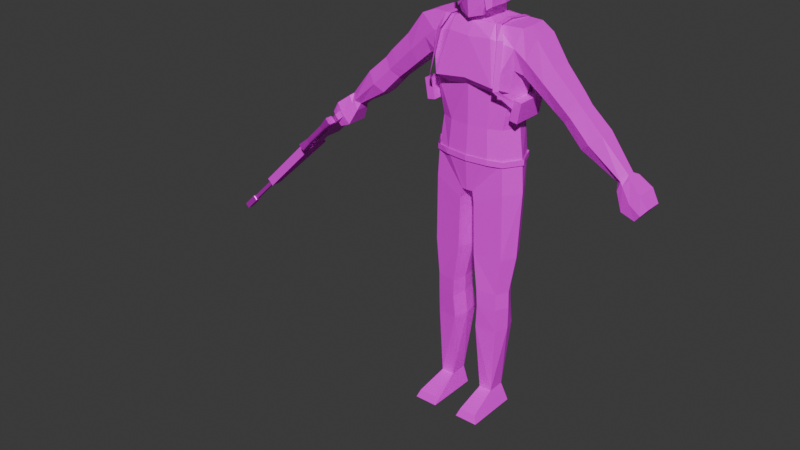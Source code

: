 # Source: watcher.blend  (saved by Blender 4.3.32; exported with 4.5.12 LTS)
import bpy
from mathutils import Matrix  # noqa: F401  (used for matrix-valued properties, if any)

bpy.ops.wm.read_factory_settings(use_empty=True)
scene = bpy.context.scene
scene.name = 'Scene'

# ---- collections
col_collection = bpy.data.collections.new('Collection'); scene.collection.children.link(col_collection)

# ---- images (referenced by path relative to the original .blend; pixels are not part of the script)
import os
ASSET_DIR = os.environ.get("B2B_ASSET_DIR", "")  # directory of the original .blend (textures are referenced by path, not embedded)
HERE = os.path.dirname(os.path.abspath(__file__))  # packed textures are extracted next to this script under _unpacked/

def load_image(name, relpath, width, height, colorspace="sRGB"):
    """Load a texture the original file referenced (path relative to the .blend, or extracted next to this script)."""
    p = next((c for c in (os.path.join(HERE, relpath), os.path.join(ASSET_DIR, relpath)) if relpath and os.path.exists(c)), "")
    if p:
        img = bpy.data.images.load(p, check_existing=True)
        img.name = name
    else:  # same state as the original file: an image datablock whose file is absent (Cycles renders it pink)
        img = bpy.data.images.new(name, width, height)
        img.source = "FILE"
        img.filepath = "//" + (relpath or name)
    img.colorspace_settings.name = colorspace
    return img
img_watcher_palette_png = load_image('watcher_palette.png', 'textures/watcher_palette.png', 1024, 1024, 'sRGB')
img_watcher_gun_png = load_image('watcher_gun.png', 'textures/watcher_gun.png', 1024, 1024, 'sRGB')

# ---- materials (node trees are filled in below, after node groups)
mat_material = bpy.data.materials.new('Material')
mat_material.use_transparent_shadow = False
mat_metal = bpy.data.materials.new('metal')
mat_wood = bpy.data.materials.new('wood')

# ---- material node trees
mat_material.use_nodes = True; mat_material.node_tree.nodes.clear()
_N = mat_material.node_tree.nodes; _L = mat_material.node_tree.links
n0 = _N.new('ShaderNodeBsdfPrincipled'); n0.name = 'Principled BSDF'; n0.location = (10, 300)
n0.inputs[3].default_value = 1.45
n1 = _N.new('ShaderNodeOutputMaterial'); n1.name = 'Material Output'; n1.location = (300, 300)
n2 = _N.new('ShaderNodeTexImage'); n2.name = 'Image Texture'; n2.location = (-280, 280)
n2.image = img_watcher_palette_png
_L.new(n0.outputs[0], n1.inputs[0])
_L.new(n2.outputs[0], n0.inputs[0])
n1.is_active_output = True
mat_metal.use_nodes = True; mat_metal.node_tree.nodes.clear()
_N = mat_metal.node_tree.nodes; _L = mat_metal.node_tree.links
n0 = _N.new('ShaderNodeBsdfPrincipled'); n0.name = 'Principled BSDF'; n0.location = (10, 300)
n0.inputs[1].default_value = 0.6535
n1 = _N.new('ShaderNodeOutputMaterial'); n1.name = 'Material Output'; n1.location = (300, 300)
n2 = _N.new('ShaderNodeTexImage'); n2.name = 'Image Texture'; n2.location = (-280, 280)
n2.image = img_watcher_gun_png
_L.new(n0.outputs[0], n1.inputs[0])
_L.new(n2.outputs[0], n0.inputs[0])
n1.is_active_output = True
mat_wood.use_nodes = True; mat_wood.node_tree.nodes.clear()
_N = mat_wood.node_tree.nodes; _L = mat_wood.node_tree.links
n0 = _N.new('ShaderNodeBsdfPrincipled'); n0.name = 'Principled BSDF'; n0.location = (10, 300)
n0.inputs[1].default_value = 0.1024
n0.inputs[2].default_value = 0.7717
n1 = _N.new('ShaderNodeOutputMaterial'); n1.name = 'Material Output'; n1.location = (300, 300)
n2 = _N.new('ShaderNodeTexImage'); n2.name = 'Image Texture'; n2.location = (-280, 280)
n2.image = img_watcher_gun_png
_L.new(n0.outputs[0], n1.inputs[0])
_L.new(n2.outputs[0], n0.inputs[0])
n1.is_active_output = True

# ---- world
world_world = bpy.data.worlds.new('World'); scene.world = world_world
world_world.use_nodes = True; world_world.node_tree.nodes.clear()
_N = world_world.node_tree.nodes; _L = world_world.node_tree.links
n0 = _N.new('ShaderNodeOutputWorld'); n0.name = 'World Output'; n0.location = (300, 300)
n1 = _N.new('ShaderNodeBackground'); n1.name = 'Background'; n1.location = (10, 300)
n1.inputs[0].default_value = (0.05088, 0.05088, 0.05088, 1.0)
_L.new(n1.outputs[0], n0.inputs[0])
n0.is_active_output = True
world_world.color = (0.05088, 0.05088, 0.05088)
world_world.use_sun_shadow = False
world_world.sun_shadow_jitter_overblur = 0.0

# ---- meshes
me_cube_002 = bpy.data.meshes.new('Cube.002')
me_cube_002.from_pydata([(0.03646, -0.1329, -0.7336), (0.2908, -0.08071, 0.2625), (0.03646, 0.1212, -0.7336), (0.285, 0.1153, 0.2625), (-9.821e-05, 0.1214, -0.7336), (-9.821e-05, 0.1167, 0.2833), (-0.002387, -0.1357, -0.7336), (-9.822e-05, -0.09461, 0.2839), (0.2301, 0.1212, -0.5255), (0.2178, -0.1122, -0.5255), (-9.66e-05, -0.1553, -0.5255), (-9.821e-05, 0.1334, -0.5255), (-0.03666, -0.1329, -0.7336), (-0.291, -0.08071, 0.2625), (-0.03666, 0.1212, -0.7336), (-0.2852, 0.09157, 0.2625), (-0.2304, 0.1212, -0.5255), (-0.2181, -0.1122, -0.5255), (0.2617, -0.1041, 0.03087), (-9.821e-05, 0.1334, 0.01998), (0.2562, 0.1195, 0.02527), (-0.2619, -0.1041, 0.03087), (-0.2564, 0.1195, 0.02527), (-0.38, -0.08071, 0.2248), (-0.38, 0.08321, 0.2248), (-0.3126, -0.08714, 0.01067), (-0.3126, 0.1011, 0.005064), (0.3798, -0.08071, 0.2248), (0.3798, 0.08321, 0.2248), (0.3124, -0.08714, 0.01067), (0.3124, 0.1011, 0.005064), (0.5342, 0.05193, -0.1834), (0.6441, 0.04428, -0.07461), (0.6441, -0.055, -0.07461), (0.5342, -0.05993, -0.1778), (-0.6507, -0.055, -0.07873), (-0.6507, 0.04428, -0.07873), (0.5626, 0.04891, -0.2067), (0.6685, -0.05198, -0.1023), (0.6685, 0.04127, -0.1023), (0.5626, -0.05692, -0.2011), (0.5058, 0.05494, -0.1602), (0.6196, -0.05801, -0.04696), (0.6196, 0.04729, -0.04696), (0.5058, -0.06294, -0.1546), (0.7932, 0.04655, -0.2152), (0.6803, -0.0622, -0.3217), (0.6803, 0.0542, -0.3273), (0.7932, -0.05727, -0.2152), (-0.5408, 0.05193, -0.1875), (-0.5408, -0.05993, -0.1819), (-0.5692, 0.04891, -0.2108), (-0.6751, -0.05198, -0.1064), (-0.6751, 0.04127, -0.1064), (-0.5692, -0.05692, -0.2052), (-0.5124, 0.05494, -0.1643), (-0.6262, -0.05801, -0.05108), (-0.6262, 0.04729, -0.05108), (-0.5124, -0.06294, -0.1587), (-0.7998, 0.04655, -0.2193), (-0.6869, -0.0622, -0.3258), (-0.6869, 0.0542, -0.3314), (-0.7998, -0.05727, -0.2193), (0.2102, 0.08209, -1.638), (-0.211, -0.1013, -1.428), (-0.08839, -0.1225, -1.428), (0.07643, 0.1013, -1.638), (0.08405, -0.1246, -1.372), (0.08403, 0.06966, -1.372), (0.2089, 0.05428, -1.372), (0.2089, -0.103, -1.372), (0.08864, -0.1204, -1.483), (0.08862, 0.08006, -1.483), (0.2091, 0.0613, -1.483), (0.2091, -0.09961, -1.483), (0.2102, -0.09089, -1.638), (0.07644, -0.1096, -1.638), (0.0545, -0.1246, -1.135), (0.05447, 0.1087, -1.135), (0.2334, 0.08588, -1.135), (0.2334, -0.103, -1.135), (-0.2122, 0.08209, -1.638), (-0.07846, 0.1013, -1.638), (-0.0861, -0.1246, -1.372), (-0.08607, 0.06966, -1.372), (-0.2109, 0.05428, -1.372), (-0.2109, -0.103, -1.372), (-0.09069, -0.1204, -1.483), (-0.09066, 0.08006, -1.483), (-0.211, 0.0613, -1.483), (-0.2111, -0.09961, -1.483), (-0.2122, -0.09089, -1.638), (-0.07849, -0.1096, -1.638), (-0.05678, -0.1246, -1.135), (-0.05675, 0.1087, -1.135), (-0.2354, 0.08588, -1.135), (-0.2354, -0.103, -1.135), (-0.2284, 0.1212, -0.7138), (-0.04751, 0.1212, -0.7993), (-0.04753, -0.1329, -0.7993), (-0.2284, -0.1122, -0.7138), (0.2292, 0.1212, -0.7138), (0.04741, 0.1212, -0.7993), (0.04742, -0.1329, -0.7993), (0.2292, -0.1122, -0.7138), (0.08635, -0.1225, -1.428), (0.209, -0.1013, -1.428), (0.2952, -0.00432, 0.2625), (0.2833, -0.005469, -0.5255), (-0.2954, -0.00432, 0.2625), (-0.2835, -0.005469, -0.5255), (-0.2958, -0.005067, 0.01239), (0.2956, -0.005067, 0.01239), (-0.38, -0.02801, 0.2248), (-0.3126, -0.005067, -0.007818), (0.3798, -0.00432, 0.2248), (0.3124, -0.005067, -0.007818), (-0.6507, -0.0009586, -0.07873), (-0.5408, -0.0009586, -0.2004), (0.5626, -0.0009586, -0.2196), (0.6685, -0.0009586, -0.1023), (0.5058, -0.0009586, -0.1731), (0.6441, -0.0009586, -0.07461), (0.6196, -0.0009586, -0.04696), (0.7932, -0.0009586, -0.2152), (0.6803, -0.0009586, -0.3402), (-0.5692, -0.0009586, -0.2237), (-0.6751, -0.0009586, -0.1064), (-0.5124, -0.0009586, -0.1772), (0.5342, -0.0009586, -0.1963), (-0.6262, -0.0009586, -0.05108), (-0.7998, -0.0009586, -0.2193), (-0.6869, -0.0009586, -0.3443), (-0.2508, -0.02177, -1.428), (0.2486, -0.02439, -1.372), (0.2488, -0.01915, -1.483), (0.2392, -0.004402, -1.638), (0.2798, -0.008583, -1.135), (-0.2507, -0.02439, -1.372), (-0.2509, -0.01915, -1.483), (-0.2413, -0.004402, -1.638), (-0.2819, -0.008583, -1.135), (-0.2949, -0.005469, -0.7138), (0.2964, -0.005469, -0.7138), (0.2487, -0.02177, -1.428), (0.01943, -0.01581, -0.7336), (-9.821e-05, -0.01382, -0.7336), (-0.01962, -0.01581, -0.7336), (-0.07057, -0.02382, -1.428), (0.06848, -0.02382, -1.428), (0.0662, -0.02748, -1.372), (0.07077, -0.02016, -1.483), (0.06043, -0.004162, -1.638), (0.0296, -0.007966, -1.135), (-0.06828, -0.02748, -1.372), (-0.07286, -0.02016, -1.483), (-0.06251, -0.004162, -1.638), (-0.03169, -0.007966, -1.135), (-0.02818, -0.01581, -0.7993), (0.02798, -0.01581, -0.7993), (0.896, -0.03282, -0.4569), (0.9529, -0.02789, -0.402), (0.896, 0.02878, -0.4625), (0.9529, 0.02113, -0.402), (1.032, -0.06772, -0.6303), (1.098, -0.06149, -0.5492), (1.032, 0.05258, -0.6303), (1.098, 0.05331, -0.5492), (0.954, 0.06595, -0.5958), (1.051, 0.06668, -0.4762), (0.954, -0.0787, -0.5958), (1.051, -0.07247, -0.4762), (0.08011, -0.114, -2.201), (0.1036, -0.07897, -2.083), (0.08011, 0.05332, -2.201), (0.1036, 0.03581, -2.083), (0.2295, -0.114, -2.201), (0.1871, -0.07897, -2.083), (0.2295, 0.05332, -2.201), (0.1871, 0.03581, -2.083), (0.08011, -0.2905, -2.201), (0.09971, -0.273, -2.15), (0.2303, -0.2905, -2.201), (0.2107, -0.273, -2.15), (-0.8982, -0.03282, -0.4567), (-0.955, -0.02789, -0.4018), (-0.8982, 0.02878, -0.4623), (-0.955, 0.02113, -0.4018), (-1.034, -0.06772, -0.6302), (-1.1, -0.06149, -0.5491), (-1.034, 0.05258, -0.6302), (-1.1, 0.05331, -0.5491), (-0.9562, 0.06595, -0.5956), (-1.053, 0.06668, -0.476), (-0.9562, -0.0787, -0.5956), (-1.053, -0.07247, -0.476), (-0.0822, -0.114, -2.201), (-0.1056, -0.07897, -2.083), (-0.0822, 0.05332, -2.201), (-0.1056, 0.03581, -2.083), (-0.2316, -0.114, -2.201), (-0.1891, -0.07897, -2.083), (-0.2316, 0.05332, -2.201), (-0.1891, 0.03581, -2.083), (-0.0822, -0.2905, -2.201), (-0.1016, -0.273, -2.15), (-0.2324, -0.2905, -2.201), (-0.212, -0.273, -2.15), (0.0688, -0.1392, 0.305), (-9.821e-05, -0.1692, 0.2875), (0.08986, 0.09221, 0.5231), (0.08248, 0.07001, 0.431), (0.1069, -0.1389, 0.5231), (0.1012, -0.1471, 0.4059), (-9.821e-05, -0.1843, 0.5231), (-9.821e-05, 0.1269, 0.5231), (-9.821e-05, 0.1047, 0.431), (-9.821e-05, -0.03486, 0.6077), (0.0981, -0.02536, 0.4084), (0.1098, -0.0197, 0.526), (0.0632, 0.0698, 0.6077), (0.07822, -0.1252, 0.6077), (-9.821e-05, -0.1598, 0.6077), (-9.821e-05, 0.0996, 0.6077), (0.0828, -0.02478, 0.6077), (-0.069, -0.1392, 0.305), (-0.09006, 0.09221, 0.5231), (-0.08268, 0.07001, 0.431), (-0.1071, -0.139, 0.5231), (-0.1014, -0.1472, 0.4059), (-0.0983, -0.02537, 0.4084), (-0.11, -0.01972, 0.526), (-0.0634, 0.0698, 0.6077), (-0.07842, -0.1252, 0.6077), (-0.083, -0.02478, 0.6077), (-3.396e-05, -0.1829, 0.3991), (0.07322, 0.07171, 0.3585), (0.07383, -0.06606, 0.313), (-9.821e-05, -0.09603, 0.2893), (-9.821e-05, 0.1019, 0.3585), (-0.07342, 0.07171, 0.3585), (-0.07402, -0.06606, 0.313), (-0.07342, -0.007909, 0.3502), (0.07322, -0.007909, 0.3502), (-0.07266, 0.08275, 0.2829), (-0.07028, -0.06219, 0.283), (-0.1352, -0.1397, -0.5255), (-0.1394, 0.1273, -0.5255), (-0.1425, 0.1273, 0.01618), (-0.139, -0.00907, 0.266), (0.07246, 0.08275, 0.2829), (0.07008, -0.06219, 0.283), (0.135, -0.1397, -0.5255), (0.1392, 0.1273, -0.5255), (0.1423, 0.1273, 0.01618), (0.07518, -0.00818, 0.2831), (0.1299, -0.1059, 0.266), (-9.821e-05, -0.1278, 0.2648), (-0.13, -0.1059, 0.266), (-9.821e-05, 0.1289, 0.2648), (-0.1359, 0.1221, 0.266), (-0.07538, -0.00818, 0.2831), (0.1317, 0.1221, 0.266), (0.1388, -0.00907, 0.266), (0.9076, 0.04095, -0.4994), (0.9725, -0.0487, -0.4168), (0.9725, 0.0513, -0.4168), (0.9076, -0.05493, -0.4994), (-0.9098, 0.04095, -0.4993), (-0.9747, -0.0487, -0.4166), (-0.9747, 0.0513, -0.4166), (-0.9098, -0.05493, -0.4993), (-0.4125, -0.07504, -0.07401), (-0.4944, 0.06525, 0.07808), (-0.4944, -0.06936, 0.07808), (-0.4125, 0.0729, -0.07962), (-0.4125, -0.003013, -0.0925), (-0.4944, -0.002639, 0.07808), (0.4091, -0.07504, -0.07196), (0.491, 0.06525, 0.08014), (0.4091, 0.0729, -0.07756), (0.491, -0.06936, 0.08014), (0.4091, -0.003013, -0.09044), (0.491, -0.002639, 0.08014), (-9.821e-05, -0.1641, 0.1851), (0.2675, -0.1191, 0.1555), (-9.821e-05, 0.1334, 0.1424), (0.2618, 0.1212, 0.1287), (-0.2677, -0.1191, 0.1555), (-0.262, 0.1212, 0.1287), (-0.3376, -0.1106, 0.09971), (-0.3376, 0.11, 0.09971), (0.3374, -0.1106, 0.09971), (0.3374, 0.11, 0.09971), (-0.5957, -0.08416, -0.1396), (-0.5957, 0.08224, -0.1396), (0.6156, 0.07923, -0.1609), (0.6156, -0.08115, -0.1609), (0.5627, 0.08525, -0.11), (0.7367, -0.08643, -0.2777), (0.7367, 0.08451, -0.2777), (0.5891, -0.08416, -0.1355), (-0.5693, -0.08717, -0.1141), (0.5627, -0.08717, -0.11), (-0.6222, 0.07923, -0.165), (-0.6222, -0.08115, -0.165), (0.5891, 0.08224, -0.1355), (-0.5693, 0.08525, -0.1141), (-0.7433, -0.08643, -0.2818), (-0.7433, 0.08451, -0.2818), (0.9245, -0.05705, -0.4387), (0.9245, 0.0591, -0.4387), (1.065, 0.06495, -0.5898), (1.065, -0.07578, -0.5898), (1.003, -0.08677, -0.536), (1.003, 0.07832, -0.536), (-0.9266, -0.05705, -0.4385), (-0.9266, 0.0591, -0.4385), (-1.067, 0.06495, -0.5896), (-1.067, -0.07578, -0.5896), (-1.005, -0.08677, -0.5358), (-1.005, 0.07832, -0.5358), (-0.1342, -0.1533, 0.1927), (-0.1382, 0.1273, 0.1411), (0.134, -0.1533, 0.1927), (0.138, 0.1273, 0.1411), (0.9401, 0.06294, -0.4581), (0.9401, -0.06299, -0.4581), (-0.9422, 0.06294, -0.458), (-0.9422, -0.06299, -0.458), (-0.4535, -0.0989, -0.007209), (-0.4535, 0.1032, -0.007209), (0.4501, -0.0989, -0.005151), (0.4501, 0.1032, -0.005151), (-9.821e-05, -0.1459, -0.3284), (0.2026, -0.09541, -0.329), (-9.821e-05, 0.1065, -0.3284), (0.2269, 0.09672, -0.329), (-0.2028, -0.09541, -0.329), (-0.2271, 0.09672, -0.329), (-0.2577, -0.005187, -0.329), (0.2575, -0.005187, -0.329), (-0.1257, 0.1016, -0.3287), (-0.1227, -0.1333, -0.3287), (0.1255, 0.1016, -0.3287), (0.1225, -0.1333, -0.3287), (-9.821e-05, -0.1526, -0.08475), (0.2436, -0.1055, -0.09987), (-9.821e-05, 0.1254, -0.09593), (0.2351, 0.1139, -0.09987), (-0.2438, -0.1055, -0.09987), (-0.2353, 0.1139, -0.09987), (0.2925, -0.005206, -0.09987), (-0.2927, -0.005206, -0.09987), (-0.1363, 0.1196, -0.0979), (-0.1322, -0.1274, -0.1146), (0.1361, 0.1196, -0.0979), (0.132, -0.1274, -0.1146), (0.1879, -0.198, -0.0607), (-0.188, -0.198, -0.0607), (0.003458, -0.1962, -0.03812), (0.2392, 0.1261, -0.508), (0.2265, -0.1165, -0.508), (-0.0001028, -0.1614, -0.508), (-0.0001044, 0.1389, -0.508), (-0.2395, 0.1261, -0.508), (-0.2268, -0.1165, -0.508), (0.2945, -0.005555, -0.508), (-0.2947, -0.005555, -0.508), (-0.1333, -0.1451, -0.508), (-0.1375, 0.1325, -0.508), (0.1331, -0.1451, -0.508), (0.1373, 0.1325, -0.508), (0.2392, 0.1261, -0.543), (0.2265, -0.1165, -0.543), (-9.591e-05, -0.1614, -0.543), (-9.758e-05, 0.1389, -0.543), (-0.2395, 0.1261, -0.543), (-0.2268, -0.1165, -0.543), (0.2945, -0.005555, -0.543), (-0.2947, -0.005555, -0.543), (-0.1405, -0.1451, -0.543), (-0.145, 0.1325, -0.543), (0.1403, -0.1451, -0.543), (0.1448, 0.1325, -0.543), (-0.1518, -0.1209, 0.273), (-0.155, 0.1278, 0.2673), (0.1496, -0.1209, 0.273), (0.1548, 0.1278, 0.2673), (-0.1354, -0.006321, 0.2801), (0.1352, -0.006321, 0.2801), (0.2092, -0.2195, -0.06907), (-0.2145, -0.2195, -0.06907), (0.1872, -0.1656, 0.1965), (-0.1874, -0.1625, 0.1965), (-0.1671, -0.1367, -0.508), (-0.1732, 0.1315, -0.508), (0.1669, -0.1366, -0.508), (0.173, 0.1315, -0.508), (-0.1859, -0.1209, 0.273), (-0.1899, 0.1278, 0.2673), (0.1832, -0.1209, 0.273), (0.1897, 0.1278, 0.2673), (-0.1697, -0.006321, 0.2801), (0.1696, -0.006321, 0.2801), (0.231, -0.1936, -0.06907), (-0.2362, -0.1936, -0.06907), (0.2179, -0.1513, 0.1965), (-0.218, -0.1482, 0.1965), (-0.1664, -0.1366, -0.543), (0.1662, -0.1366, -0.543), (-0.1733, 0.1306, -0.543), (0.1731, 0.1306, -0.543), (-0.2001, 0.1302, -0.1203), (-0.2253, 0.1297, -0.09913), (0.1999, 0.1302, -0.1203), (0.2252, 0.1297, -0.09913), (0.2807, -0.09601, -0.2029), (-0.286, -0.09602, -0.2029), (0.2898, -0.08575, -0.1619), (-0.295, -0.08574, -0.1619), (-0.2763, 0.09156, -0.1987), (-0.2929, 0.0858, -0.1772), (0.2761, 0.09156, -0.1987), (0.2928, 0.0858, -0.1772), (0.08864, -0.1541, 0.5048), (0.07995, -0.162, 0.4405), (0.01982, -0.1845, 0.5032), (0.02715, -0.1811, 0.4327), (0.08856, -0.1568, 0.4805), (0.01218, -0.1857, 0.4779), (-0.002029, -0.189, 0.5166), (-0.09033, -0.1303, 0.5763), (0.007956, -0.1868, 0.4921), (-0.004811, -0.1878, 0.5079), (-0.0964, -0.1305, 0.5652), (0.01472, -0.1857, 0.5054), (0.0009934, -0.1857, 0.404), (0.0193, -0.183, 0.4383), (-0.002345, -0.1884, 0.4118), (-0.08711, -0.1471, 0.3332), (-0.09045, -0.1461, 0.346), (-0.09094, 0.09215, 0.527), (-0.09184, 0.0857, 0.5333), (-0.1034, -0.02751, 0.4126), (-0.1043, -0.03017, 0.42)], [], [(325, 262, 3, 287), (287, 3, 28, 293), (345, 334, 10, 252), (80, 137, 143, 104), (339, 342, 247, 16), (242, 261, 245, 241), (324, 256, 257, 284), (341, 335, 9, 108), (153, 77, 103, 159), (108, 9, 104, 143), (4, 14, 247, 11), (352, 347, 335, 341), (356, 349, 337, 344), (346, 355, 343, 334), (323, 289, 15, 260), (111, 21, 25, 114), (334, 343, 246, 10), (6, 10, 246, 12), (337, 341, 108, 8), (255, 243, 237, 251), (322, 284, 257, 258), (338, 340, 110, 17), (6, 0, 252, 10), (12, 17, 100, 99), (146, 6, 12, 147), (350, 353, 340, 338), (351, 354, 342, 339), (349, 352, 341, 337), (353, 350, 21, 111), (354, 351, 22, 248), (352, 112, 18, 347), (356, 254, 20, 349), (109, 15, 24, 113), (289, 22, 26, 291), (288, 13, 23, 290), (285, 18, 29, 292), (112, 20, 30, 116), (107, 1, 27, 115), (277, 273, 57, 130), (276, 128, 55, 275), (121, 41, 31, 129), (120, 39, 32, 122), (127, 53, 36, 117), (303, 301, 33, 42), (160, 125, 162), (299, 46, 160, 310), (128, 55, 49, 118), (307, 57, 36, 295), (124, 120, 38, 48), (299, 48, 38, 297), (283, 123, 43, 279), (282, 280, 41, 121), (296, 306, 32, 39), (333, 279, 43, 298), (162, 125, 47), (124, 163, 45), (296, 39, 45, 300), (119, 125, 46, 40), (302, 294, 35, 56), (331, 307, 57, 273), (330, 302, 58, 272), (306, 298, 43, 32), (301, 297, 38, 33), (118, 49, 51, 126), (294, 305, 52, 35), (122, 32, 43, 123), (117, 36, 57, 130), (131, 127, 52, 62), (308, 62, 52, 305), (295, 36, 53, 304), (332, 278, 44, 303), (304, 53, 59, 309), (126, 132, 60, 54), (129, 31, 37, 119), (17, 110, 142, 100), (148, 88, 84), (67, 105, 106, 70), (68, 150, 149), (139, 133, 64, 90), (155, 87, 65, 148), (85, 95, 141, 138), (151, 71, 105, 149), (152, 151, 72, 66), (66, 72, 73, 63), (136, 135, 74, 75), (75, 74, 71, 76), (88, 155, 148), (82, 199, 156), (136, 75, 177), (76, 173, 177, 75), (70, 80, 77, 67), (134, 137, 80, 70), (68, 78, 79, 69), (150, 153, 78, 68), (92, 197, 201, 91), (99, 158, 157, 93), (133, 139, 89), (105, 71, 74, 106), (148, 65, 83, 154), (133, 138, 86, 64), (149, 151, 72), (149, 105, 67, 150), (87, 90, 64, 65), (65, 64, 86, 83), (156, 155, 88, 82), (82, 88, 89, 81), (140, 139, 90, 91), (91, 90, 87, 92), (133, 85, 138), (140, 201, 203), (140, 91, 201), (173, 76, 152), (86, 96, 93, 83), (138, 141, 96, 86), (84, 94, 95, 85), (154, 157, 94, 84), (66, 175, 152), (142, 141, 95, 97), (147, 12, 99, 158), (110, 16, 97, 142), (16, 14, 98, 97), (137, 79, 101, 143), (2, 8, 101, 102), (9, 0, 103, 104), (145, 2, 102, 159), (158, 98, 94, 157), (102, 101, 79, 78), (100, 99, 93, 96), (203, 81, 140), (81, 89, 139, 140), (144, 135, 73), (153, 159, 102, 78), (97, 95, 94, 98), (69, 79, 137, 134), (179, 63, 136), (70, 106, 144, 134), (63, 73, 135, 136), (68, 72, 73, 69), (106, 74, 135, 144), (34, 129, 119, 40), (51, 61, 132, 126), (59, 53, 127, 131), (35, 117, 130, 56), (33, 122, 123, 42), (50, 118, 126, 54), (37, 47, 125, 119), (311, 300, 45, 163), (278, 282, 121, 44), (281, 42, 123, 283), (45, 39, 120, 124), (58, 128, 118, 50), (124, 48, 161), (52, 127, 117, 35), (38, 120, 122, 33), (44, 121, 129, 34), (272, 58, 128, 276), (274, 277, 130, 56), (3, 107, 115, 28), (18, 112, 116, 29), (13, 109, 113, 23), (349, 20, 112, 352), (351, 353, 111, 22), (343, 355, 350, 338), (251, 237, 238, 7), (247, 342, 336, 11), (22, 111, 114, 26), (340, 353, 351, 339), (8, 108, 143, 101), (7, 238, 241, 245), (110, 340, 339, 16), (0, 145, 159, 103), (14, 147, 158, 98), (100, 96, 141, 142), (136, 177, 179), (83, 93, 157, 154), (92, 87, 155, 156), (149, 72, 68), (144, 73, 69), (92, 156, 197), (67, 77, 153, 150), (76, 71, 151, 152), (84, 154, 148), (144, 69, 134), (147, 14, 4, 146), (16, 247, 14), (133, 89, 85), (84, 88, 89, 85), (124, 161, 163), (315, 169, 167, 312), (312, 167, 165, 313), (327, 265, 161, 310), (168, 166, 164, 170), (266, 163, 161, 265), (167, 169, 171, 165), (264, 168, 170, 267), (313, 165, 171, 314), (326, 266, 169, 315), (172, 173, 175, 174), (174, 175, 179, 178), (178, 179, 177, 176), (177, 173, 181, 183), (174, 178, 176, 172), (197, 156, 199), (182, 183, 181, 180), (176, 177, 183, 182), (173, 172, 180, 181), (172, 176, 182, 180), (132, 184, 60), (321, 193, 191, 318), (318, 191, 189, 319), (329, 269, 185, 316), (192, 190, 188, 194), (270, 187, 185, 269), (191, 193, 195, 189), (268, 192, 194, 271), (319, 189, 195, 320), (328, 270, 193, 321), (196, 197, 199, 198), (198, 199, 203, 202), (202, 203, 201, 200), (201, 197, 205, 207), (198, 202, 200, 196), (173, 152, 175), (206, 207, 205, 204), (200, 201, 207, 206), (197, 196, 204, 205), (196, 200, 206, 204), (224, 220, 223, 217), (213, 212, 214, 235), (218, 219, 212, 213), (216, 215, 210, 211), (222, 221, 224, 217), (242, 241, 230), (218, 213, 208, 237), (210, 220, 224, 219), (212, 221, 222, 214), (219, 224, 221, 212), (234, 217, 223, 232), (211, 210, 219, 218), (230, 229, 228, 231), (216, 227, 226, 215), (222, 217, 234, 233), (225, 229, 230, 241), (215, 223, 220, 210), (226, 231, 234, 232), (228, 214, 222, 233), (231, 228, 233, 234), (227, 230, 231, 226), (229, 235, 214, 228), (237, 208, 209, 238), (241, 238, 209, 225), (229, 225, 209, 235), (213, 235, 209, 208), (227, 216, 239, 240), (211, 236, 239, 216), (237, 243, 218), (218, 243, 236, 211), (230, 227, 240, 242), (145, 146, 4, 2), (15, 109, 249, 260), (348, 354, 248, 19), (347, 357, 345, 335), (342, 354, 348, 336), (146, 145, 0, 6), (12, 246, 17), (336, 344, 253, 11), (288, 322, 258, 13), (109, 13, 258, 249), (0, 9, 252), (246, 343, 338, 17), (286, 323, 260, 259), (11, 253, 2, 4), (3, 262, 263, 107), (348, 19, 254, 356), (344, 337, 8, 253), (348, 356, 344, 336), (8, 2, 253), (285, 1, 256, 324), (107, 263, 256, 1), (335, 345, 252, 9), (286, 259, 262, 325), (251, 7, 257, 256), (7, 245, 258, 257), (244, 5, 259, 260), (261, 244, 260, 249), (245, 261, 249, 258), (5, 250, 262, 259), (250, 255, 263, 262), (255, 251, 256, 263), (255, 250, 236, 243), (240, 244, 261, 242), (240, 239, 5, 244), (236, 250, 5, 239), (187, 131, 185), (131, 187, 59), (184, 132, 186), (308, 60, 184, 316), (132, 61, 186), (309, 59, 187, 317), (62, 185, 131), (125, 160, 46), (311, 163, 266, 326), (162, 264, 267, 160), (169, 266, 265, 171), (314, 171, 265, 327), (317, 187, 270, 328), (186, 268, 271, 184), (193, 270, 269, 195), (320, 195, 269, 329), (81, 203, 199, 82), (63, 179, 175, 66), (77, 80, 104, 103), (23, 113, 277, 274), (25, 272, 276, 114), (290, 330, 272, 25), (291, 331, 273, 24), (114, 276, 275, 26), (113, 24, 273, 277), (27, 281, 283, 115), (29, 116, 282, 278), (292, 29, 278, 332), (293, 28, 279, 333), (116, 30, 280, 282), (115, 283, 279, 28), (215, 226, 232, 223), (30, 293, 333, 280), (27, 292, 332, 281), (26, 275, 331, 291), (23, 274, 330, 290), (194, 320, 329, 271), (186, 317, 328, 268), (170, 314, 327, 267), (162, 311, 326, 264), (61, 309, 317, 186), (62, 308, 316, 185), (19, 286, 325, 254), (19, 248, 323, 286), (268, 328, 321, 192), (188, 319, 320, 194), (271, 329, 316, 184), (190, 318, 319, 188), (192, 321, 318, 190), (264, 326, 315, 168), (164, 313, 314, 170), (267, 327, 310, 160), (166, 312, 313, 164), (168, 315, 312, 166), (162, 47, 300, 311), (51, 304, 309, 61), (281, 332, 303, 42), (49, 295, 304, 51), (60, 308, 305, 54), (50, 54, 305, 294), (34, 40, 297, 301), (31, 41, 298, 306), (274, 56, 302, 330), (275, 55, 307, 331), (58, 50, 294, 302), (37, 296, 300, 47), (280, 333, 298, 41), (37, 31, 306, 296), (46, 299, 297, 40), (55, 307, 295, 49), (48, 299, 310, 161), (44, 34, 301, 303), (1, 285, 292, 27), (21, 288, 290, 25), (15, 289, 291, 24), (248, 22, 289, 323), (20, 287, 293, 30), (254, 325, 287, 20), (288, 359, 322), (346, 357, 358), (359, 355, 346), (350, 355, 359), (322, 359, 284), (21, 350, 359), (284, 358, 324), (288, 21, 359), (18, 285, 358), (324, 358, 285), (18, 358, 347), (357, 347, 358), (359, 360, 284), (284, 360, 358), (358, 360, 346), (360, 359, 346), (357, 346, 334, 345), (395, 369, 381, 409), (396, 365, 377, 411), (398, 361, 373, 412), (364, 370, 382, 376), (361, 367, 379, 373), (369, 363, 375, 381), (397, 371, 383, 410), (371, 363, 375, 383), (365, 368, 380, 377), (368, 366, 378, 380), (364, 372, 384, 376), (367, 362, 374, 379), (389, 386, 400, 403), (393, 387, 401, 407), (385, 389, 403, 399), (415, 388, 402, 416), (391, 393, 407, 405), (394, 385, 399, 408), (387, 390, 404, 401), (390, 388, 402, 404), (392, 394, 408, 406), (413, 386, 400, 414), (366, 395, 409, 378), (362, 397, 410, 374), (370, 396, 411, 382), (372, 398, 412, 384), (392, 406, 420, 418), (391, 405, 419, 417), (415, 416, 424, 423), (413, 414, 422, 421), (426, 429, 430, 428), (431, 432, 435, 434), (427, 430, 429, 425), (433, 430, 427, 436), (434, 433, 436, 431), (430, 438, 428), (437, 428, 438, 439), (437, 439, 441, 440), (444, 445, 443, 442), (440, 441, 445, 444)])
_uv = me_cube_002.uv_layers.new(name='UVMap')
_uv.uv.foreach_set('vector', [0.1608, 0.7383, 0.1019, 0.7354, 0.1025, 0.6755, 0.1615, 0.6761, 0.5581, 0.4359, 0.552, 0.436, 0.552, 0.4234, 0.5581, 0.4234, 0.1943, 0.8985, 0.1944, 0.874, 0.2347, 0.8742, 0.2346, 0.8987, 0.6081, 0.716, 0.6167, 0.716, 0.6167, 0.7311, 0.6081, 0.7311, 0.1903, 0.7553, 0.1905, 0.7348, 0.2239, 0.7351, 0.2237, 0.7557, 0.4563, 0.1428, 0.475, 0.1428, 0.475, 0.1523, 0.4563, 0.1522, 0.1173, 0.8982, 0.09668, 0.8981, 0.09678, 0.8736, 0.1174, 0.8737, 0.1941, 0.9386, 0.1942, 0.9225, 0.2345, 0.9227, 0.2344, 0.9387, 0.595, 0.7159, 0.5997, 0.7159, 0.6005, 0.7281, 0.595, 0.7281, 0.6167, 0.7417, 0.6081, 0.7417, 0.6081, 0.7311, 0.6167, 0.7311, 0.5109, 0.6768, 0.5109, 0.6818, 0.4829, 0.6952, 0.4831, 0.6765, 0.1569, 0.9384, 0.157, 0.9223, 0.1942, 0.9225, 0.1941, 0.9386, 0.1564, 0.6898, 0.1566, 0.669, 0.1912, 0.6694, 0.191, 0.6902, 0.1572, 0.8738, 0.1573, 0.8499, 0.1945, 0.8501, 0.1944, 0.874, 0.1594, 0.8786, 0.1587, 0.9426, 0.09982, 0.942, 0.1005, 0.8778, 0.5215, 0.2765, 0.5275, 0.2765, 0.5275, 0.2642, 0.5215, 0.2642, 0.1944, 0.874, 0.1945, 0.8501, 0.2348, 0.8502, 0.2347, 0.8742, 0.5192, 0.8109, 0.4919, 0.8108, 0.492, 0.7909, 0.5193, 0.8056, 0.1912, 0.6694, 0.1914, 0.6502, 0.2248, 0.6505, 0.2246, 0.6697, 0.4748, 0.1982, 0.4561, 0.1981, 0.4561, 0.1892, 0.4748, 0.1893, 0.1174, 0.8497, 0.1174, 0.8737, 0.09678, 0.8736, 0.09688, 0.8496, 0.1946, 0.8257, 0.1946, 0.8094, 0.2349, 0.8096, 0.2349, 0.8258, 0.5192, 0.8109, 0.5192, 0.8162, 0.4918, 0.8312, 0.4919, 0.8108, 0.591, 0.8521, 0.5824, 0.8636, 0.5827, 0.8531, 0.5903, 0.8501, 0.5247, 0.8109, 0.5192, 0.8109, 0.5193, 0.8056, 0.5247, 0.8056, 0.1574, 0.8255, 0.1575, 0.8093, 0.1946, 0.8094, 0.1946, 0.8257, 0.1557, 0.755, 0.156, 0.7344, 0.1905, 0.7348, 0.1903, 0.7553, 0.1566, 0.669, 0.1568, 0.6498, 0.1914, 0.6502, 0.1912, 0.6694, 0.1575, 0.8093, 0.1574, 0.8255, 0.1381, 0.8254, 0.1382, 0.8092, 0.156, 0.7344, 0.1557, 0.755, 0.1375, 0.7548, 0.1377, 0.7342, 0.1569, 0.9384, 0.1377, 0.9383, 0.1377, 0.9223, 0.157, 0.9223, 0.1564, 0.6898, 0.1382, 0.6896, 0.1384, 0.6688, 0.1566, 0.669, 0.546, 0.2765, 0.552, 0.2765, 0.552, 0.2642, 0.546, 0.2642, 0.5582, 0.2765, 0.5643, 0.2764, 0.5643, 0.2642, 0.5582, 0.2642, 0.5336, 0.2765, 0.5397, 0.2765, 0.5397, 0.2642, 0.5336, 0.2642, 0.5336, 0.4359, 0.5275, 0.436, 0.5275, 0.4234, 0.5336, 0.4234, 0.5707, 0.436, 0.5643, 0.4359, 0.5643, 0.4234, 0.5705, 0.4234, 0.5461, 0.436, 0.5398, 0.4359, 0.5398, 0.4234, 0.5461, 0.4234, 0.546, 0.252, 0.552, 0.252, 0.552, 0.2397, 0.546, 0.2397, 0.5706, 0.252, 0.5706, 0.2397, 0.5643, 0.2397, 0.5643, 0.252, 0.5705, 0.399, 0.5643, 0.3989, 0.5643, 0.393, 0.5705, 0.3931, 0.5461, 0.387, 0.552, 0.387, 0.552, 0.3931, 0.5461, 0.3931, 0.546, 0.2274, 0.552, 0.2274, 0.552, 0.234, 0.546, 0.234, 0.5336, 0.3989, 0.5336, 0.3931, 0.5398, 0.3931, 0.5398, 0.3989, 0.5764, 0.3379, 0.5705, 0.3748, 0.5643, 0.3379, 0.5336, 0.3748, 0.5275, 0.3748, 0.5275, 0.3379, 0.5336, 0.3379, 0.5706, 0.2397, 0.5643, 0.2397, 0.5643, 0.234, 0.5706, 0.234, 0.5582, 0.2397, 0.552, 0.2397, 0.552, 0.234, 0.5582, 0.234, 0.5461, 0.3748, 0.5461, 0.387, 0.5398, 0.387, 0.5398, 0.3748, 0.5336, 0.3748, 0.5398, 0.3748, 0.5398, 0.387, 0.5336, 0.387, 0.5461, 0.4111, 0.5461, 0.399, 0.552, 0.399, 0.552, 0.4111, 0.5705, 0.4111, 0.5643, 0.4111, 0.5643, 0.3989, 0.5705, 0.399, 0.5581, 0.3869, 0.5581, 0.393, 0.552, 0.3931, 0.552, 0.387, 0.5581, 0.4111, 0.552, 0.4111, 0.552, 0.399, 0.5581, 0.3989, 0.5643, 0.3379, 0.5705, 0.3748, 0.5643, 0.3747, 0.5461, 0.3748, 0.552, 0.3379, 0.552, 0.3748, 0.5581, 0.3869, 0.552, 0.387, 0.552, 0.3748, 0.5581, 0.3748, 0.5216, 0.387, 0.5216, 0.3748, 0.5275, 0.3748, 0.5275, 0.387, 0.5336, 0.2397, 0.5336, 0.234, 0.5397, 0.234, 0.5397, 0.2397, 0.5582, 0.252, 0.5582, 0.2397, 0.552, 0.2397, 0.552, 0.252, 0.5336, 0.252, 0.5336, 0.2397, 0.5275, 0.2397, 0.5275, 0.252, 0.5581, 0.393, 0.5581, 0.3989, 0.552, 0.399, 0.552, 0.3931, 0.5336, 0.3931, 0.5336, 0.387, 0.5398, 0.387, 0.5398, 0.3931, 0.5706, 0.234, 0.5643, 0.234, 0.5643, 0.2274, 0.5706, 0.2274, 0.5336, 0.234, 0.5336, 0.2274, 0.5397, 0.2274, 0.5397, 0.234, 0.5461, 0.3931, 0.552, 0.3931, 0.552, 0.399, 0.5461, 0.399, 0.546, 0.234, 0.552, 0.234, 0.552, 0.2397, 0.546, 0.2397, 0.546, 0.2155, 0.546, 0.2274, 0.5397, 0.2274, 0.5397, 0.2155, 0.5336, 0.2155, 0.5397, 0.2155, 0.5397, 0.2274, 0.5336, 0.2274, 0.5582, 0.234, 0.552, 0.234, 0.552, 0.2274, 0.5582, 0.2274, 0.5336, 0.4111, 0.5275, 0.4111, 0.5275, 0.399, 0.5336, 0.3989, 0.5582, 0.2274, 0.552, 0.2274, 0.552, 0.2155, 0.5582, 0.2155, 0.5215, 0.2274, 0.5215, 0.2155, 0.5275, 0.2155, 0.5275, 0.2274, 0.5705, 0.3931, 0.5643, 0.393, 0.5643, 0.3869, 0.5705, 0.387, 0.5824, 0.8636, 0.5736, 0.8636, 0.5736, 0.8531, 0.5827, 0.8531, 0.5948, 0.815, 0.5994, 0.8108, 0.5994, 0.8193, 0.5997, 0.6986, 0.5997, 0.6943, 0.6081, 0.6943, 0.6081, 0.6986, 0.5904, 0.6986, 0.595, 0.6986, 0.595, 0.6943, 0.5736, 0.8108, 0.5736, 0.815, 0.582, 0.815, 0.582, 0.8108, 0.5948, 0.8108, 0.5908, 0.8108, 0.5908, 0.815, 0.5948, 0.815, 0.6081, 0.8193, 0.6081, 0.8368, 0.6168, 0.8368, 0.6168, 0.8193, 0.595, 0.6901, 0.5997, 0.6901, 0.5997, 0.6943, 0.595, 0.6943, 0.595, 0.6813, 0.595, 0.6901, 0.5904, 0.6901, 0.5904, 0.6813, 0.5904, 0.6813, 0.5904, 0.6901, 0.5821, 0.6901, 0.5821, 0.6813, 0.6167, 0.6813, 0.6167, 0.6901, 0.6081, 0.6901, 0.6081, 0.6813, 0.6081, 0.6813, 0.6081, 0.6901, 0.5997, 0.6901, 0.5997, 0.6813, 0.5994, 0.8108, 0.5948, 0.8108, 0.5948, 0.815, 0.865, 0.8018, 0.865, 0.7849, 0.8604, 0.8018, 0.8823, 0.6813, 0.8737, 0.6813, 0.8737, 0.6639, 0.8653, 0.6813, 0.8653, 0.6639, 0.8737, 0.6639, 0.8737, 0.6813, 0.6081, 0.6986, 0.6081, 0.716, 0.5997, 0.7159, 0.5997, 0.6986, 0.6167, 0.6986, 0.6167, 0.716, 0.6081, 0.716, 0.6081, 0.6986, 0.5904, 0.6986, 0.5904, 0.7159, 0.5821, 0.716, 0.5821, 0.6986, 0.595, 0.6986, 0.595, 0.7159, 0.5904, 0.7159, 0.5904, 0.6986, 0.8564, 0.8018, 0.8564, 0.7849, 0.8477, 0.7849, 0.8477, 0.8018, 0.5903, 0.8501, 0.5948, 0.8501, 0.5948, 0.8368, 0.5908, 0.8368, 0.6168, 0.815, 0.6168, 0.8108, 0.6081, 0.8108, 0.5997, 0.6943, 0.5997, 0.6901, 0.6081, 0.6901, 0.6081, 0.6943, 0.5948, 0.815, 0.5908, 0.815, 0.5908, 0.8193, 0.5948, 0.8193, 0.5736, 0.815, 0.5736, 0.8193, 0.582, 0.8193, 0.582, 0.815, 0.595, 0.6943, 0.595, 0.6901, 0.5904, 0.6901, 0.595, 0.6943, 0.5997, 0.6943, 0.5997, 0.6986, 0.595, 0.6986, 0.5908, 0.8108, 0.582, 0.8108, 0.582, 0.815, 0.5908, 0.815, 0.5908, 0.815, 0.582, 0.815, 0.582, 0.8193, 0.5908, 0.8193, 0.5948, 0.8018, 0.5948, 0.8108, 0.5994, 0.8108, 0.5994, 0.8018, 0.5994, 0.8018, 0.5994, 0.8108, 0.6081, 0.8108, 0.6081, 0.8018, 0.5736, 0.8018, 0.5736, 0.8108, 0.582, 0.8108, 0.582, 0.8018, 0.582, 0.8018, 0.582, 0.8108, 0.5908, 0.8108, 0.5908, 0.8018, 0.6168, 0.815, 0.6081, 0.8193, 0.6168, 0.8193, 0.8824, 0.8018, 0.8824, 0.7849, 0.8737, 0.7849, 0.8392, 0.8018, 0.8477, 0.8018, 0.8477, 0.7849, 0.8653, 0.6639, 0.8653, 0.6813, 0.8607, 0.6813, 0.582, 0.8193, 0.582, 0.8368, 0.5908, 0.8368, 0.5908, 0.8193, 0.5736, 0.8193, 0.5736, 0.8368, 0.582, 0.8368, 0.582, 0.8193, 0.5994, 0.8193, 0.5994, 0.8368, 0.6081, 0.8368, 0.6081, 0.8193, 0.5948, 0.8193, 0.5948, 0.8368, 0.5994, 0.8368, 0.5994, 0.8193, 0.8561, 0.6813, 0.8561, 0.6639, 0.8607, 0.6813, 0.6168, 0.8531, 0.6168, 0.8368, 0.6081, 0.8368, 0.6075, 0.8531, 0.5948, 0.8521, 0.591, 0.8521, 0.5903, 0.8501, 0.5948, 0.8501, 0.6168, 0.8636, 0.6077, 0.8636, 0.6075, 0.8531, 0.6168, 0.8531, 0.6077, 0.8636, 0.5992, 0.8521, 0.5999, 0.8501, 0.6075, 0.8531, 0.5734, 0.716, 0.5821, 0.716, 0.5821, 0.7311, 0.5734, 0.7311, 0.5899, 0.7317, 0.5821, 0.7417, 0.5821, 0.7311, 0.5899, 0.7281, 0.6081, 0.7417, 0.6005, 0.7317, 0.6005, 0.7281, 0.6081, 0.7311, 0.595, 0.7317, 0.5899, 0.7317, 0.5899, 0.7281, 0.595, 0.7281, 0.5948, 0.8501, 0.5999, 0.8501, 0.5994, 0.8368, 0.5948, 0.8368, 0.5899, 0.7281, 0.5821, 0.7311, 0.5821, 0.716, 0.5904, 0.7159, 0.5827, 0.8531, 0.5903, 0.8501, 0.5908, 0.8368, 0.582, 0.8368, 0.8737, 0.7849, 0.8737, 0.8018, 0.8824, 0.8018, 0.6081, 0.8018, 0.6081, 0.8108, 0.6168, 0.8108, 0.6168, 0.8018, 0.5734, 0.6943, 0.5734, 0.6901, 0.5821, 0.6901, 0.595, 0.7159, 0.595, 0.7281, 0.5899, 0.7281, 0.5904, 0.7159, 0.6075, 0.8531, 0.6081, 0.8368, 0.5994, 0.8368, 0.5999, 0.8501, 0.5821, 0.6986, 0.5821, 0.716, 0.5734, 0.716, 0.5734, 0.6986, 0.8477, 0.6639, 0.8477, 0.6813, 0.839, 0.6813, 0.6081, 0.6986, 0.6081, 0.6943, 0.6167, 0.6943, 0.6167, 0.6986, 0.5821, 0.6813, 0.5821, 0.6901, 0.5734, 0.6901, 0.5734, 0.6813, 0.5904, 0.6986, 0.5904, 0.6901, 0.5821, 0.6901, 0.5821, 0.6986, 0.6081, 0.6943, 0.6081, 0.6901, 0.6167, 0.6901, 0.6167, 0.6943, 0.5275, 0.3931, 0.5216, 0.3931, 0.5216, 0.387, 0.5275, 0.387, 0.5643, 0.2274, 0.5643, 0.2154, 0.5706, 0.2155, 0.5706, 0.2274, 0.552, 0.2155, 0.552, 0.2274, 0.546, 0.2274, 0.546, 0.2155, 0.5397, 0.234, 0.546, 0.234, 0.546, 0.2397, 0.5397, 0.2397, 0.5398, 0.3931, 0.5461, 0.3931, 0.5461, 0.399, 0.5398, 0.3989, 0.5275, 0.234, 0.5215, 0.234, 0.5215, 0.2274, 0.5275, 0.2274, 0.5643, 0.3869, 0.5643, 0.3747, 0.5705, 0.3748, 0.5705, 0.387, 0.5581, 0.3379, 0.5581, 0.3748, 0.552, 0.3748, 0.552, 0.3379, 0.5275, 0.4111, 0.5216, 0.4111, 0.5216, 0.399, 0.5275, 0.399, 0.5398, 0.4111, 0.5398, 0.3989, 0.5461, 0.399, 0.5461, 0.4111, 0.552, 0.3748, 0.552, 0.387, 0.5461, 0.387, 0.5461, 0.3748, 0.5275, 0.2397, 0.5215, 0.2397, 0.5215, 0.234, 0.5275, 0.234, 0.5461, 0.3748, 0.5398, 0.3748, 0.5398, 0.3379, 0.5397, 0.2274, 0.546, 0.2274, 0.546, 0.234, 0.5397, 0.234, 0.5398, 0.387, 0.5461, 0.387, 0.5461, 0.3931, 0.5398, 0.3931, 0.5275, 0.399, 0.5216, 0.399, 0.5216, 0.3931, 0.5275, 0.3931, 0.5275, 0.252, 0.5275, 0.2397, 0.5215, 0.2397, 0.5215, 0.252, 0.5397, 0.252, 0.546, 0.252, 0.546, 0.2397, 0.5397, 0.2397, 0.552, 0.436, 0.5461, 0.436, 0.5461, 0.4234, 0.552, 0.4234, 0.5275, 0.436, 0.5216, 0.436, 0.5216, 0.4234, 0.5275, 0.4234, 0.5397, 0.2765, 0.546, 0.2765, 0.546, 0.2642, 0.5397, 0.2642, 0.1566, 0.669, 0.1384, 0.6688, 0.1386, 0.6496, 0.1568, 0.6498, 0.1557, 0.755, 0.1555, 0.7749, 0.1373, 0.7747, 0.1375, 0.7548, 0.1945, 0.8501, 0.1573, 0.8499, 0.1574, 0.8255, 0.1946, 0.8257, 0.4748, 0.1893, 0.4561, 0.1892, 0.4562, 0.1708, 0.4749, 0.1709, 0.2239, 0.7351, 0.1905, 0.7348, 0.1908, 0.7123, 0.2241, 0.7127, 0.5643, 0.2764, 0.5706, 0.2765, 0.5706, 0.2642, 0.5643, 0.2642, 0.1901, 0.7752, 0.1555, 0.7749, 0.1557, 0.755, 0.1903, 0.7553, 0.5821, 0.7417, 0.5734, 0.7417, 0.5734, 0.7311, 0.5821, 0.7311, 0.4749, 0.1709, 0.4562, 0.1708, 0.4563, 0.1522, 0.475, 0.1523, 0.2235, 0.7756, 0.1901, 0.7752, 0.1903, 0.7553, 0.2237, 0.7557, 0.6005, 0.7317, 0.595, 0.7317, 0.595, 0.7281, 0.6005, 0.7281, 0.5992, 0.8521, 0.5948, 0.8521, 0.5948, 0.8501, 0.5999, 0.8501, 0.5827, 0.8531, 0.582, 0.8368, 0.5736, 0.8368, 0.5736, 0.8531, 0.839, 0.6813, 0.839, 0.6639, 0.8477, 0.6639, 0.5908, 0.8193, 0.5908, 0.8368, 0.5948, 0.8368, 0.5948, 0.8193, 0.5908, 0.8018, 0.5908, 0.8108, 0.5948, 0.8108, 0.5948, 0.8018, 0.595, 0.6943, 0.5904, 0.6901, 0.5904, 0.6986, 0.5734, 0.6943, 0.5821, 0.6901, 0.5821, 0.6986, 0.8564, 0.8018, 0.8604, 0.8018, 0.8564, 0.7849, 0.5997, 0.6986, 0.5997, 0.7159, 0.595, 0.7159, 0.595, 0.6986, 0.5997, 0.6813, 0.5997, 0.6901, 0.595, 0.6901, 0.595, 0.6813, 0.5994, 0.8193, 0.5948, 0.8193, 0.5948, 0.815, 0.5734, 0.6943, 0.5821, 0.6986, 0.5734, 0.6986, 0.5183, 0.682, 0.5109, 0.6818, 0.5109, 0.6768, 0.5183, 0.6769, 0.4828, 0.7123, 0.4829, 0.6952, 0.5109, 0.6818, 0.6168, 0.815, 0.6081, 0.8108, 0.6081, 0.8193, 0.5994, 0.8193, 0.5994, 0.8108, 0.6081, 0.8108, 0.6081, 0.8193, 0.5461, 0.3748, 0.5398, 0.3379, 0.552, 0.3379, 0.5429, 0.3195, 0.5461, 0.3195, 0.5461, 0.307, 0.5429, 0.307, 0.5336, 0.307, 0.5396, 0.307, 0.5396, 0.2886, 0.5336, 0.2886, 0.5613, 0.3257, 0.5584, 0.3257, 0.5584, 0.3316, 0.5613, 0.3316, 0.5397, 0.3195, 0.5397, 0.307, 0.5273, 0.307, 0.5273, 0.3195, 0.5461, 0.3257, 0.5461, 0.3316, 0.5584, 0.3316, 0.5584, 0.3257, 0.5461, 0.307, 0.5461, 0.3195, 0.5584, 0.3195, 0.5584, 0.307, 0.5397, 0.3257, 0.5397, 0.3195, 0.5273, 0.3195, 0.5273, 0.3257, 0.5613, 0.307, 0.5584, 0.307, 0.5584, 0.3195, 0.5613, 0.3195, 0.5429, 0.3257, 0.5461, 0.3257, 0.5461, 0.3195, 0.5429, 0.3195, 0.8475, 0.6562, 0.8475, 0.6475, 0.8562, 0.6475, 0.8562, 0.6562, 0.8562, 0.6562, 0.8562, 0.6475, 0.8649, 0.6475, 0.8649, 0.6562, 0.8649, 0.6562, 0.8649, 0.6475, 0.8735, 0.6475, 0.8735, 0.6562, 0.8649, 0.6389, 0.8649, 0.6302, 0.8737, 0.6302, 0.8737, 0.6389, 0.8391, 0.6387, 0.8391, 0.6302, 0.8477, 0.6302, 0.8477, 0.6387, 0.8564, 0.7849, 0.8604, 0.8018, 0.865, 0.7849, 0.8821, 0.6388, 0.8737, 0.6389, 0.8737, 0.6302, 0.8821, 0.6302, 0.8735, 0.6562, 0.8735, 0.6475, 0.8823, 0.6475, 0.8822, 0.6562, 0.8475, 0.6475, 0.8475, 0.6562, 0.839, 0.6562, 0.839, 0.6475, 0.8477, 0.6387, 0.8477, 0.6302, 0.8563, 0.6302, 0.8563, 0.6387, 0.5215, 0.2155, 0.5275, 0.1783, 0.5275, 0.2155, 0.543, 0.1539, 0.5461, 0.1539, 0.5461, 0.1417, 0.543, 0.1417, 0.5336, 0.1292, 0.5395, 0.1292, 0.5394, 0.1416, 0.5335, 0.1417, 0.5613, 0.1602, 0.5584, 0.1602, 0.5584, 0.1663, 0.5613, 0.1663, 0.5398, 0.1539, 0.5398, 0.1417, 0.5274, 0.1417, 0.5276, 0.1539, 0.5461, 0.1602, 0.5461, 0.1663, 0.5584, 0.1663, 0.5584, 0.1602, 0.5461, 0.1417, 0.5461, 0.1539, 0.5584, 0.1539, 0.5584, 0.1416, 0.5398, 0.1602, 0.5398, 0.1539, 0.5276, 0.1539, 0.5276, 0.1602, 0.5613, 0.1416, 0.5584, 0.1416, 0.5584, 0.1539, 0.5613, 0.1539, 0.543, 0.1602, 0.5461, 0.1602, 0.5461, 0.1539, 0.543, 0.1539, 0.8476, 0.7766, 0.8476, 0.7681, 0.8562, 0.7681, 0.8562, 0.7766, 0.8562, 0.7766, 0.8562, 0.7681, 0.8649, 0.7681, 0.8649, 0.7766, 0.8649, 0.7766, 0.8649, 0.7681, 0.8738, 0.7681, 0.8738, 0.7766, 0.8649, 0.7592, 0.8649, 0.7505, 0.8734, 0.7505, 0.8734, 0.7592, 0.8393, 0.7594, 0.8393, 0.7508, 0.8479, 0.7508, 0.8479, 0.7594, 0.8653, 0.6639, 0.8607, 0.6813, 0.8561, 0.6639, 0.8821, 0.7592, 0.8734, 0.7592, 0.8734, 0.7505, 0.8821, 0.7505, 0.8738, 0.7766, 0.8738, 0.7681, 0.8822, 0.7681, 0.8822, 0.7766, 0.8476, 0.7681, 0.8476, 0.7766, 0.839, 0.7766, 0.839, 0.7681, 0.8479, 0.7594, 0.8479, 0.7508, 0.8564, 0.7508, 0.8564, 0.7594, 0.4736, 0.216, 0.479, 0.1959, 0.4981, 0.19, 0.4981, 0.2186, 0.5336, 0.1096, 0.534, 0.1414, 0.4983, 0.1414, 0.4983, 0.1096, 0.5649, 0.1096, 0.5644, 0.1414, 0.534, 0.1414, 0.5336, 0.1096, 0.6109, 0.1096, 0.6106, 0.1414, 0.5885, 0.1414, 0.5886, 0.1096, 0.4981, 0.2494, 0.4752, 0.2429, 0.4736, 0.216, 0.4981, 0.2186, 0.3908, 0.1387, 0.3908, 0.1409, 0.3865, 0.1386, 0.5649, 0.1096, 0.5336, 0.1096, 0.5333, 0.07621, 0.5654, 0.07621, 0.5885, 0.1414, 0.5885, 0.1749, 0.5639, 0.1749, 0.5644, 0.1414, 0.534, 0.1414, 0.5343, 0.1749, 0.4983, 0.1749, 0.4983, 0.1414, 0.5644, 0.1414, 0.5639, 0.1749, 0.5343, 0.1749, 0.534, 0.1414, 0.523, 0.216, 0.4981, 0.2186, 0.4981, 0.19, 0.5176, 0.1959, 0.5886, 0.1096, 0.5885, 0.1414, 0.5644, 0.1414, 0.5649, 0.1096, 0.4314, 0.1096, 0.4613, 0.1096, 0.4616, 0.1414, 0.4318, 0.1414, 0.3851, 0.1096, 0.4073, 0.1096, 0.4081, 0.1414, 0.3859, 0.1414, 0.4981, 0.2494, 0.4981, 0.2186, 0.523, 0.216, 0.5213, 0.2429, 0.4609, 0.07621, 0.4613, 0.1096, 0.4314, 0.1096, 0.431, 0.07621, 0.6106, 0.1414, 0.6103, 0.1749, 0.5885, 0.1749, 0.5885, 0.1414, 0.4081, 0.1414, 0.4318, 0.1414, 0.4322, 0.1749, 0.4089, 0.1749, 0.4616, 0.1414, 0.4983, 0.1414, 0.4983, 0.1749, 0.4619, 0.1749, 0.4318, 0.1414, 0.4616, 0.1414, 0.4619, 0.1749, 0.4322, 0.1749, 0.4073, 0.1096, 0.4314, 0.1096, 0.4318, 0.1414, 0.4081, 0.1414, 0.4613, 0.1096, 0.4983, 0.1096, 0.4983, 0.1414, 0.4616, 0.1414, 0.5654, 0.07621, 0.5333, 0.07621, 0.4983, 0.06919, 0.5331, 0.05642, 0.431, 0.07621, 0.4608, 0.05733, 0.4983, 0.06919, 0.4609, 0.07621, 0.4613, 0.1096, 0.4609, 0.07621, 0.4983, 0.06919, 0.4983, 0.1096, 0.5336, 0.1096, 0.4983, 0.1096, 0.4983, 0.06919, 0.5333, 0.07621, 0.3865, 0.1343, 0.3865, 0.1262, 0.3909, 0.1263, 0.3908, 0.1343, 0.3864, 0.1559, 0.3907, 0.1559, 0.3907, 0.1645, 0.3864, 0.1644, 0.3908, 0.1495, 0.3908, 0.1516, 0.3864, 0.1516, 0.3864, 0.1516, 0.3908, 0.1516, 0.3907, 0.1559, 0.3864, 0.1559, 0.3865, 0.1386, 0.3865, 0.1343, 0.3908, 0.1343, 0.3908, 0.1387, 0.5184, 0.6719, 0.5183, 0.6769, 0.5109, 0.6768, 0.511, 0.6718, 0.09982, 0.942, 0.03125, 0.9413, 0.03191, 0.8771, 0.1005, 0.8778, 0.1562, 0.712, 0.156, 0.7344, 0.1377, 0.7342, 0.138, 0.7118, 0.157, 0.9223, 0.1571, 0.8983, 0.1943, 0.8985, 0.1942, 0.9225, 0.1905, 0.7348, 0.156, 0.7344, 0.1562, 0.712, 0.1908, 0.7123, 0.5247, 0.8109, 0.5247, 0.8163, 0.5192, 0.8162, 0.5192, 0.8109, 0.5193, 0.8056, 0.492, 0.7909, 0.4921, 0.7706, 0.1908, 0.7123, 0.191, 0.6902, 0.2243, 0.6905, 0.2241, 0.7127, 0.1557, 0.6072, 0.1554, 0.6829, 0.09162, 0.6826, 0.09193, 0.607, 0.01981, 0.6067, 0.09193, 0.607, 0.09162, 0.6826, 0.0195, 0.6823, 0.5192, 0.8162, 0.4917, 0.8511, 0.4918, 0.8312, 0.2348, 0.8502, 0.1945, 0.8501, 0.1946, 0.8257, 0.2349, 0.8258, 0.119, 0.7116, 0.1187, 0.734, 0.09974, 0.7337, 0.09997, 0.7114, 0.4831, 0.6765, 0.4833, 0.6581, 0.511, 0.6718, 0.5109, 0.6768, 0.1025, 0.6755, 0.1019, 0.7354, 0.03336, 0.7347, 0.03398, 0.6748, 0.1562, 0.712, 0.138, 0.7118, 0.1382, 0.6896, 0.1564, 0.6898, 0.191, 0.6902, 0.1912, 0.6694, 0.2246, 0.6697, 0.2243, 0.6905, 0.1562, 0.712, 0.1564, 0.6898, 0.191, 0.6902, 0.1908, 0.7123, 0.4835, 0.6408, 0.511, 0.6718, 0.4833, 0.6581, 0.1545, 0.9075, 0.0907, 0.9072, 0.091, 0.8328, 0.1548, 0.8331, 0.01858, 0.9069, 0.01888, 0.8325, 0.091, 0.8328, 0.0907, 0.9072, 0.1942, 0.9225, 0.1943, 0.8985, 0.2346, 0.8987, 0.2345, 0.9227, 0.119, 0.7116, 0.09997, 0.7114, 0.1002, 0.6878, 0.1192, 0.6887, 0.04821, 0.8072, 0.05782, 0.7567, 0.09131, 0.7569, 0.091, 0.8328, 0.05782, 0.7567, 0.04862, 0.7065, 0.09162, 0.6826, 0.09131, 0.7569, 0.07423, 0.8551, 0.08564, 0.8086, 0.1012, 0.8087, 0.1005, 0.8778, 0.03214, 0.3, 0.07423, 0.3004, 0.1005, 0.3231, 0.03191, 0.3224, 0.04862, 0.7065, 0.0194, 0.7064, 0.0195, 0.6823, 0.09162, 0.6826, 0.08564, 0.8086, 0.07518, 0.7618, 0.1019, 0.7354, 0.1012, 0.8087, 0.07518, 0.7618, 0.03309, 0.7614, 0.03336, 0.7347, 0.1019, 0.7354, 0.01899, 0.8071, 0.04821, 0.8072, 0.091, 0.8328, 0.01888, 0.8325, 0.4748, 0.1982, 0.4747, 0.2167, 0.456, 0.2166, 0.4561, 0.1981, 0.4564, 0.1243, 0.4751, 0.1243, 0.475, 0.1428, 0.4563, 0.1428, 0.4564, 0.1243, 0.4565, 0.08969, 0.4753, 0.08977, 0.4751, 0.1243, 0.456, 0.2166, 0.4747, 0.2167, 0.4746, 0.2532, 0.4559, 0.2531, 0.552, 0.1783, 0.546, 0.2155, 0.5397, 0.1783, 0.546, 0.2155, 0.552, 0.1783, 0.552, 0.2155, 0.5766, 0.1783, 0.5706, 0.2155, 0.5643, 0.1783, 0.5336, 0.2155, 0.5275, 0.2155, 0.5275, 0.1783, 0.5336, 0.1783, 0.5706, 0.2155, 0.5643, 0.2154, 0.5643, 0.1783, 0.5582, 0.2155, 0.552, 0.2155, 0.552, 0.1783, 0.5582, 0.1783, 0.5397, 0.2155, 0.5397, 0.1783, 0.546, 0.2155, 0.5216, 0.3748, 0.5275, 0.3379, 0.5275, 0.3748, 0.5429, 0.3316, 0.5461, 0.3316, 0.5461, 0.3257, 0.5429, 0.3257, 0.5397, 0.3316, 0.5397, 0.3257, 0.5273, 0.3257, 0.5273, 0.3316, 0.5461, 0.3195, 0.5461, 0.3257, 0.5584, 0.3257, 0.5584, 0.3195, 0.5613, 0.3195, 0.5584, 0.3195, 0.5584, 0.3257, 0.5613, 0.3257, 0.543, 0.1663, 0.5461, 0.1663, 0.5461, 0.1602, 0.543, 0.1602, 0.5398, 0.1663, 0.5398, 0.1602, 0.5276, 0.1602, 0.5276, 0.1663, 0.5461, 0.1539, 0.5461, 0.1602, 0.5584, 0.1602, 0.5584, 0.1539, 0.5613, 0.1539, 0.5584, 0.1539, 0.5584, 0.1602, 0.5613, 0.1602, 0.8737, 0.8018, 0.8737, 0.7849, 0.865, 0.7849, 0.865, 0.8018, 0.8477, 0.6813, 0.8477, 0.6639, 0.8561, 0.6639, 0.8561, 0.6813, 0.5997, 0.7159, 0.6081, 0.716, 0.6081, 0.7311, 0.6005, 0.7281, 0.5397, 0.2642, 0.546, 0.2642, 0.546, 0.252, 0.5397, 0.252, 0.5275, 0.2642, 0.5275, 0.252, 0.5215, 0.252, 0.5215, 0.2642, 0.5336, 0.2642, 0.5336, 0.252, 0.5275, 0.252, 0.5275, 0.2642, 0.5582, 0.2642, 0.5582, 0.252, 0.552, 0.252, 0.552, 0.2642, 0.5706, 0.2642, 0.5706, 0.252, 0.5643, 0.252, 0.5643, 0.2642, 0.546, 0.2642, 0.552, 0.2642, 0.552, 0.252, 0.546, 0.252, 0.5398, 0.4234, 0.5398, 0.4111, 0.5461, 0.4111, 0.5461, 0.4234, 0.5275, 0.4234, 0.5216, 0.4234, 0.5216, 0.4111, 0.5275, 0.4111, 0.5336, 0.4234, 0.5275, 0.4234, 0.5275, 0.4111, 0.5336, 0.4111, 0.5581, 0.4234, 0.552, 0.4234, 0.552, 0.4111, 0.5581, 0.4111, 0.5705, 0.4234, 0.5643, 0.4234, 0.5643, 0.4111, 0.5705, 0.4111, 0.5461, 0.4234, 0.5461, 0.4111, 0.552, 0.4111, 0.552, 0.4234, 0.3859, 0.1414, 0.4081, 0.1414, 0.4089, 0.1749, 0.3867, 0.1749, 0.5643, 0.4234, 0.5581, 0.4234, 0.5581, 0.4111, 0.5643, 0.4111, 0.5398, 0.4234, 0.5336, 0.4234, 0.5336, 0.4111, 0.5398, 0.4111, 0.5643, 0.2642, 0.5643, 0.252, 0.5582, 0.252, 0.5582, 0.2642, 0.5397, 0.2642, 0.5397, 0.252, 0.5336, 0.252, 0.5336, 0.2642, 0.5643, 0.1539, 0.5613, 0.1539, 0.5613, 0.1602, 0.5643, 0.1602, 0.5398, 0.1663, 0.543, 0.1663, 0.543, 0.1602, 0.5398, 0.1602, 0.5642, 0.3195, 0.5613, 0.3195, 0.5613, 0.3257, 0.5642, 0.3257, 0.5397, 0.3316, 0.5429, 0.3316, 0.5429, 0.3257, 0.5397, 0.3257, 0.5643, 0.2154, 0.5582, 0.2155, 0.5582, 0.1783, 0.5643, 0.1783, 0.5397, 0.2155, 0.5336, 0.2155, 0.5336, 0.1783, 0.5397, 0.1783, 0.138, 0.7118, 0.119, 0.7116, 0.1192, 0.6887, 0.1382, 0.6896, 0.138, 0.7118, 0.1377, 0.7342, 0.1187, 0.734, 0.119, 0.7116, 0.5398, 0.1602, 0.543, 0.1602, 0.543, 0.1539, 0.5398, 0.1539, 0.5643, 0.1416, 0.5613, 0.1416, 0.5613, 0.1539, 0.5643, 0.1539, 0.5643, 0.1602, 0.5613, 0.1602, 0.5613, 0.1663, 0.5643, 0.1663, 0.5277, 0.1292, 0.5336, 0.1292, 0.5335, 0.1417, 0.5277, 0.1417, 0.5398, 0.1539, 0.543, 0.1539, 0.543, 0.1417, 0.5398, 0.1417, 0.5397, 0.3257, 0.5429, 0.3257, 0.5429, 0.3195, 0.5397, 0.3195, 0.5642, 0.307, 0.5613, 0.307, 0.5613, 0.3195, 0.5642, 0.3195, 0.5642, 0.3257, 0.5613, 0.3257, 0.5613, 0.3316, 0.5642, 0.3316, 0.5275, 0.307, 0.5336, 0.307, 0.5336, 0.2886, 0.5275, 0.2886, 0.5397, 0.3195, 0.5429, 0.3195, 0.5429, 0.307, 0.5397, 0.307, 0.5643, 0.3379, 0.5643, 0.3747, 0.5581, 0.3748, 0.5581, 0.3379, 0.5643, 0.2274, 0.5582, 0.2274, 0.5582, 0.2155, 0.5643, 0.2154, 0.5398, 0.4111, 0.5336, 0.4111, 0.5336, 0.3989, 0.5398, 0.3989, 0.5643, 0.234, 0.5582, 0.234, 0.5582, 0.2274, 0.5643, 0.2274, 0.5275, 0.2155, 0.5336, 0.2155, 0.5336, 0.2274, 0.5275, 0.2274, 0.5275, 0.234, 0.5275, 0.2274, 0.5336, 0.2274, 0.5336, 0.234, 0.5275, 0.3931, 0.5275, 0.387, 0.5336, 0.387, 0.5336, 0.3931, 0.5643, 0.393, 0.5643, 0.3989, 0.5581, 0.3989, 0.5581, 0.393, 0.5397, 0.252, 0.5397, 0.2397, 0.5336, 0.2397, 0.5336, 0.252, 0.5643, 0.252, 0.5643, 0.2397, 0.5582, 0.2397, 0.5582, 0.252, 0.5275, 0.2397, 0.5275, 0.234, 0.5336, 0.234, 0.5336, 0.2397, 0.5643, 0.3869, 0.5581, 0.3869, 0.5581, 0.3748, 0.5643, 0.3747, 0.5643, 0.4111, 0.5581, 0.4111, 0.5581, 0.3989, 0.5643, 0.3989, 0.5643, 0.3869, 0.5643, 0.393, 0.5581, 0.393, 0.5581, 0.3869, 0.5275, 0.3748, 0.5336, 0.3748, 0.5336, 0.387, 0.5275, 0.387, 0.5643, 0.2397, 0.5582, 0.2397, 0.5582, 0.234, 0.5643, 0.234, 0.5398, 0.3748, 0.5336, 0.3748, 0.5336, 0.3379, 0.5398, 0.3379, 0.5275, 0.399, 0.5275, 0.3931, 0.5336, 0.3931, 0.5336, 0.3989, 0.5398, 0.4359, 0.5336, 0.4359, 0.5336, 0.4234, 0.5398, 0.4234, 0.5275, 0.2765, 0.5336, 0.2765, 0.5336, 0.2642, 0.5275, 0.2642, 0.552, 0.2765, 0.5582, 0.2765, 0.5582, 0.2642, 0.552, 0.2642, 0.1377, 0.7342, 0.1375, 0.7548, 0.1185, 0.7546, 0.1187, 0.734, 0.5643, 0.4359, 0.5581, 0.4359, 0.5581, 0.4234, 0.5643, 0.4234, 0.1382, 0.6896, 0.1192, 0.6887, 0.1194, 0.6686, 0.1384, 0.6688, 0.2901, 0.8011, 0.06733, 0.6295, 0.06733, 0.6295, 0.1572, 0.8738, 0.06733, 0.6295, 0.06733, 0.6295, 0.06733, 0.6295, 0.06733, 0.6295, 0.1572, 0.8738, 0.1574, 0.8255, 0.06733, 0.6295, 0.06733, 0.6295, 0.06733, 0.6295, 0.06733, 0.6295, 0.1174, 0.8737, 0.2849, 0.8011, 0.1574, 0.8255, 0.06733, 0.6295, 0.1174, 0.8737, 0.06733, 0.6295, 0.06733, 0.6295, 0.2901, 0.8011, 0.2849, 0.8011, 0.06733, 0.6295, 0.2849, 0.9363, 0.2901, 0.9363, 0.06733, 0.6295, 0.06733, 0.6295, 0.06733, 0.6295, 0.2901, 0.9363, 0.2849, 0.9363, 0.06733, 0.6295, 0.157, 0.9223, 0.06733, 0.6295, 0.157, 0.9223, 0.06733, 0.6295, 0.06733, 0.6295, 0.06733, 0.6295, 0.1174, 0.8737, 0.1174, 0.8737, 0.06733, 0.6295, 0.06733, 0.6295, 0.06733, 0.6295, 0.06733, 0.6295, 0.1572, 0.8738, 0.06733, 0.6295, 0.06733, 0.6295, 0.1572, 0.8738, 0.1571, 0.8983, 0.1572, 0.8738, 0.1944, 0.874, 0.1943, 0.8985, 0.7396, 0.6855, 0.7396, 0.6855, 0.7396, 0.6855, 0.7396, 0.6855, 0.7396, 0.6855, 0.7396, 0.6855, 0.7396, 0.6855, 0.7396, 0.6855, 0.7396, 0.6855, 0.7396, 0.6855, 0.7396, 0.6855, 0.7396, 0.6855, 0.7396, 0.6855, 0.7396, 0.6855, 0.7396, 0.6855, 0.7396, 0.6855, 0.7396, 0.6855, 0.7396, 0.6855, 0.7396, 0.6855, 0.7396, 0.6855, 0.7396, 0.6855, 0.7396, 0.6855, 0.7396, 0.6855, 0.7396, 0.6855, 0.7396, 0.6855, 0.7396, 0.6855, 0.7396, 0.6855, 0.7396, 0.6855, 0.7396, 0.6855, 0.7396, 0.6855, 0.7396, 0.6855, 0.7396, 0.6855, 0.7396, 0.6855, 0.7396, 0.6855, 0.7396, 0.6855, 0.7396, 0.6855, 0.7396, 0.6855, 0.7396, 0.6855, 0.7396, 0.6855, 0.7396, 0.6855, 0.7396, 0.6855, 0.7396, 0.6855, 0.7396, 0.6855, 0.7396, 0.6855, 0.7396, 0.6855, 0.7396, 0.6855, 0.7396, 0.6855, 0.7396, 0.6855, 0.7396, 0.6855, 0.7396, 0.6855, 0.7396, 0.6855, 0.7396, 0.6855, 0.7396, 0.6855, 0.7396, 0.6855, 0.7396, 0.6855, 0.7396, 0.6855, 0.7396, 0.6855, 0.7396, 0.6855, 0.7396, 0.6855, 0.7396, 0.6855, 0.7396, 0.6855, 0.7396, 0.6855, 0.7396, 0.6855, 0.7396, 0.6855, 0.7396, 0.6855, 0.7396, 0.6855, 0.7396, 0.6855, 0.7396, 0.6855, 0.7396, 0.6855, 0.7396, 0.6855, 0.7396, 0.6855, 0.7396, 0.6855, 0.7396, 0.6855, 0.7396, 0.6855, 0.7396, 0.6855, 0.7396, 0.6855, 0.7396, 0.6855, 0.7396, 0.6855, 0.7396, 0.6855, 0.7396, 0.6855, 0.7396, 0.6855, 0.7396, 0.6855, 0.7396, 0.6855, 0.7396, 0.6855, 0.7396, 0.6855, 0.7396, 0.6855, 0.7396, 0.6855, 0.7396, 0.6855, 0.7396, 0.6855, 0.7396, 0.6855, 0.7396, 0.6855, 0.7396, 0.6855, 0.7396, 0.6855, 0.7396, 0.6855, 0.7396, 0.6855, 0.7396, 0.6855, 0.7396, 0.6855, 0.7396, 0.6855, 0.7396, 0.6855, 0.7396, 0.6855, 0.7396, 0.6855, 0.7396, 0.6855, 0.7396, 0.6855, 0.7396, 0.6855, 0.7396, 0.6855, 0.7396, 0.6855, 0.7396, 0.6855, 0.7396, 0.6855, 0.7396, 0.6855, 0.7396, 0.6855, 0.7396, 0.6855, 0.7396, 0.6855, 0.7396, 0.6855, 0.7396, 0.6855, 0.7396, 0.6855, 0.7396, 0.6855, 0.7396, 0.6855, 0.7396, 0.6855, 0.7396, 0.6855, 0.7396, 0.6855, 0.8113, 0.7307, 0.9069, 0.7532, 0.8113, 0.7307, 0.8113, 0.7307, 0.8113, 0.7307, 0.8113, 0.7307, 0.8113, 0.7307, 0.8113, 0.7307, 0.8113, 0.7307, 0.8113, 0.7307, 0.9069, 0.7532, 0.8113, 0.7307, 0.8113, 0.7307, 0.8113, 0.7307, 0.8113, 0.7307, 0.8113, 0.7307, 0.8113, 0.7307, 0.8113, 0.7307, 0.8113, 0.7307, 0.8113, 0.7307, 0.8113, 0.7307, 0.8113, 0.7307, 0.8113, 0.7307, 0.8113, 0.7307, 0.8113, 0.7307, 0.8113, 0.7307, 0.8113, 0.7307, 0.8113, 0.7307, 0.8113, 0.7307, 0.8113, 0.7307, 0.8113, 0.7307, 0.8113, 0.7307, 0.8113, 0.7307, 0.8113, 0.7307, 0.8113, 0.7307, 0.8113, 0.7307, 0.8113, 0.7307, 0.8113, 0.7307, 0.8113, 0.7307])
me_cube_002.materials.append(mat_material)
me_cube_002.use_paint_bone_selection = False
me_cube_002.use_paint_mask_vertex = True
me_cube_002.update()
me_cube_001 = bpy.data.meshes.new('Cube.001')
me_cube_001.from_pydata([(-9.821e-05, -0.03486, 0.02485), (0.07546, 0.0787, 0.003662), (0.09048, -0.1372, 0.003662), (-9.821e-05, -0.1582, 0.02485), (-9.821e-05, 0.09648, 0.02485), (0.09506, -0.02478, 0.003662), (-0.06462, 0.06669, 0.00584), (-0.07964, -0.128, 0.00584), (-0.08422, -0.02478, 0.00584), (0.1125, 0.09234, -0.08977), (0.1275, -0.1404, -0.08977), (-9.821e-05, -0.1848, -0.06705), (-9.821e-05, 0.1279, -0.09034), (0.1321, -0.02478, -0.08977), (-0.09539, 0.09634, -0.09262), (-0.09765, -0.1317, -0.04722), (-0.1118, -0.02478, -0.0679), (0.0749, -0.1738, -0.09131), (0.05621, 0.1115, -0.09005), (0.1163, 0.08293, -0.2531), (0.1314, -0.1395, -0.2531), (0.1359, -0.02478, -0.2531), (0.1047, -0.1562, -0.2732), (0.04081, 0.1098, -0.2601)], [], [(8, 6, 4, 0), (3, 7, 8, 0), (23, 18, 12), (0, 4, 1, 5), (1, 18, 9), (4, 6, 14, 12), (7, 3, 11, 15), (2, 5, 13, 10), (5, 1, 9, 13), (8, 7, 15, 16), (6, 8, 16, 14), (3, 0, 5, 2), (17, 10, 20, 22), (10, 13, 21, 20), (13, 9, 19, 21), (18, 23, 19, 9), (4, 12, 18, 1), (10, 17, 2), (17, 11, 3, 2), (23, 12, 14)])
_uv = me_cube_001.uv_layers.new(name='UVMap')
_uv.uv.foreach_set('vector', [0.1935, 0.154, 0.1962, 0.1642, 0.2062, 0.1672, 0.2062, 0.1527, 0.2062, 0.1371, 0.1943, 0.1403, 0.1935, 0.154, 0.2062, 0.1527, 0.2653, 0.2487, 0.2653, 0.2487, 0.2062, 0.1672, 0.2062, 0.1527, 0.2062, 0.1672, 0.2159, 0.1642, 0.2186, 0.154, 0.2159, 0.1642, 0.2653, 0.2487, 0.2159, 0.1642, 0.2062, 0.1672, 0.1962, 0.1642, 0.1962, 0.1642, 0.2062, 0.1672, 0.1943, 0.1403, 0.2062, 0.1371, 0.2062, 0.1371, 0.1943, 0.1403, 0.2177, 0.1403, 0.2186, 0.154, 0.2186, 0.154, 0.2177, 0.1403, 0.2186, 0.154, 0.2159, 0.1642, 0.2159, 0.1642, 0.2186, 0.154, 0.1935, 0.154, 0.1943, 0.1403, 0.1943, 0.1403, 0.1935, 0.154, 0.1962, 0.1642, 0.1935, 0.154, 0.1935, 0.154, 0.1962, 0.1642, 0.2062, 0.1371, 0.2062, 0.1527, 0.2186, 0.154, 0.2177, 0.1403, 0.2154, 0.1397, 0.2177, 0.1403, 0.2177, 0.1403, 0.2154, 0.1397, 0.2177, 0.1403, 0.2186, 0.154, 0.2186, 0.154, 0.2177, 0.1403, 0.2186, 0.154, 0.2159, 0.1642, 0.2159, 0.1642, 0.2186, 0.154, 0.2653, 0.2487, 0.2139, 0.1648, 0.2159, 0.1642, 0.2159, 0.1642, 0.2062, 0.1672, 0.2062, 0.1672, 0.2653, 0.2487, 0.2159, 0.1642, 0.2177, 0.1403, 0.2154, 0.1397, 0.2177, 0.1403, 0.2154, 0.1397, 0.2062, 0.1371, 0.2062, 0.1371, 0.2177, 0.1403, 0.2653, 0.2487, 0.2062, 0.1672, 0.1962, 0.1642])
me_cube_001.materials.append(mat_material)
me_cube_001.use_paint_bone_selection = False
me_cube_001.use_paint_mask_vertex = True
me_cube_001.update()
me_cube = bpy.data.meshes.new('Cube')
me_cube.from_pydata([(-0.01554, -0.0612, -0.05472), (-0.01554, -0.0612, 0.01728), (-0.01554, 0.0612, -0.05472), (-0.01554, 0.0612, 0.01728), (0.01326, -0.0612, -0.05472), (0.01326, -0.0612, 0.01728), (0.01326, 0.0612, -0.05472), (0.01326, 0.0612, 0.01728)], [], [(0, 1, 3, 2), (2, 3, 7, 6), (6, 7, 5, 4), (4, 5, 1, 0), (2, 6, 4, 0), (7, 3, 1, 5)])
_uv = me_cube.uv_layers.new(name='UVMap')
_uv.uv.foreach_set('vector', [0.8031, 0.5856, 0.8609, 0.5856, 0.8609, 0.6434, 0.8031, 0.6434, 0.8031, 0.6434, 0.8609, 0.6434, 0.8609, 0.7012, 0.8031, 0.7012, 0.8031, 0.7012, 0.8609, 0.7012, 0.8609, 0.759, 0.8031, 0.759, 0.8031, 0.759, 0.8609, 0.759, 0.8609, 0.8168, 0.8031, 0.8168, 0.7453, 0.7012, 0.8031, 0.7012, 0.8031, 0.759, 0.7453, 0.759, 0.8609, 0.7012, 0.9187, 0.7012, 0.9187, 0.759, 0.8609, 0.759])
me_cube.materials.append(mat_material)
me_cube.use_paint_bone_selection = False
me_cube.use_paint_mask_vertex = True
me_cube.update()
me_cube_003 = bpy.data.meshes.new('Cube.003')
me_cube_003.from_pydata([(-0.01554, -0.0612, -0.05472), (-0.01554, -0.0612, 0.01728), (-0.01554, 0.0612, -0.05472), (-0.01554, 0.0612, 0.01728), (0.01326, -0.0612, -0.05472), (0.01326, -0.0612, 0.01728), (0.01326, 0.0612, -0.05472), (0.01326, 0.0612, 0.01728)], [], [(0, 1, 3, 2), (2, 3, 7, 6), (6, 7, 5, 4), (4, 5, 1, 0), (2, 6, 4, 0), (7, 3, 1, 5)])
_uv = me_cube_003.uv_layers.new(name='UVMap')
_uv.uv.foreach_set('vector', [0.8031, 0.5856, 0.8609, 0.5856, 0.8609, 0.6434, 0.8031, 0.6434, 0.8031, 0.6434, 0.8609, 0.6434, 0.8609, 0.7012, 0.8031, 0.7012, 0.8031, 0.7012, 0.8609, 0.7012, 0.8609, 0.759, 0.8031, 0.759, 0.8031, 0.759, 0.8609, 0.759, 0.8609, 0.8168, 0.8031, 0.8168, 0.7453, 0.7012, 0.8031, 0.7012, 0.8031, 0.759, 0.7453, 0.759, 0.8609, 0.7012, 0.9187, 0.7012, 0.9187, 0.759, 0.8609, 0.759])
me_cube_003.materials.append(mat_material)
me_cube_003.use_paint_bone_selection = False
me_cube_003.use_paint_mask_vertex = True
me_cube_003.update()
me_cube_004 = bpy.data.meshes.new('Cube.004')
me_cube_004.from_pydata([(-0.08293, -0.01155, 0.01201), (-0.1153, -0.01155, 0.06514), (-0.1421, -0.01617, -0.003231), (-0.1421, 2.166e-07, -0.003231), (0.3929, -0.01617, 0.02818), (0.3929, -0.01617, 0.06976), (0.08189, 2.166e-07, -0.006469), (0.07265, 2.166e-07, 0.07207), (0.07265, -0.01617, 0.07207), (0.08189, -0.01617, -0.006469), (0.06029, -0.01155, 0.01201), (0.06029, -0.01155, 0.06514), (-0.08293, 2.166e-07, 0.01201), (-0.1153, 2.166e-07, 0.06514), (0.3929, 2.166e-07, 0.02818), (0.3929, 2.166e-07, 0.06976), (0.06029, 2.166e-07, 0.06514), (0.06029, 2.166e-07, 0.01201), (-0.1514, -0.01617, 0.02218), (-0.1514, 2.166e-07, 0.02218), (-0.21, -0.01617, -0.03877), (-0.21, 2.166e-07, -0.03877), (-0.2331, -0.01617, 0.01898), (-0.2331, 2.166e-07, 0.01898), (-0.2203, -0.01617, -0.06011), (-0.2203, 2.166e-07, -0.06011), (-0.2504, -0.01617, 0.03229), (-0.2504, 2.166e-07, 0.03229), (-0.434, -0.01617, -0.1489), (-0.434, 2.166e-07, -0.1489), (-0.4502, -0.01617, 0.0105), (-0.4502, 2.166e-07, 0.0105), (-0.1638, -0.01155, -0.01109), (-0.2007, -0.01155, 0.01663), (-0.1638, 2.166e-07, -0.01109), (-0.2007, 2.166e-07, 0.01663), (0.3952, -0.00693, 0.03973), (0.3952, -0.00693, 0.0559), (0.3952, 2.166e-07, 0.03973), (0.3952, 2.166e-07, 0.0559), (0.5385, -0.00693, 0.03973), (0.5385, -0.00693, 0.0559), (0.5385, 2.166e-07, 0.03973), (0.5385, 2.166e-07, 0.0559), (0.5408, -0.01063, 0.0365), (0.5408, -0.01063, 0.05914), (0.5408, 2.166e-07, 0.0365), (0.5408, 2.166e-07, 0.05914), (0.6101, -0.01063, 0.0365), (0.6101, -0.01063, 0.05914), (0.6101, 2.166e-07, 0.0365), (0.6101, 2.166e-07, 0.05914), (0.03719, -0.00462, 0.06514), (-0.05983, -0.00462, 0.06514), (0.03719, 2.166e-07, 0.06514), (-0.05983, 2.166e-07, 0.06514), (0.03719, -0.00462, 0.08362), (-0.05983, -0.00462, 0.08362), (0.03719, 2.166e-07, 0.08362), (-0.05983, 2.166e-07, 0.08362), (-0.05452, -0.00924, 0.01201), (0.04573, -0.00924, 0.01201), (-0.05452, 2.166e-07, 0.01201), (0.04573, 2.166e-07, 0.01201), (-0.05452, -0.00924, -0.0596), (0.04573, -0.00924, -0.0596), (-0.05452, 2.166e-07, -0.0596), (0.04573, 2.166e-07, -0.0596), (0.03719, -0.00924, 0.08593), (-0.05983, -0.00924, 0.08593), (0.03719, 2.166e-07, 0.08593), (-0.05983, 2.166e-07, 0.08593), (0.03719, -0.00924, 0.1044), (-0.05983, -0.00924, 0.1044), (0.03719, 2.166e-07, 0.1044), (-0.05983, 2.166e-07, 0.1044), (0.03719, -0.00462, 0.1067), (-0.05983, -0.00462, 0.1067), (0.03719, 2.166e-07, 0.1067), (-0.05983, 2.166e-07, 0.1067), (-0.1107, -0.00924, 0.079), (-0.1107, 2.166e-07, 0.079), (-0.1107, -0.01386, 0.08131), (-0.1107, 2.166e-07, 0.08131), (-0.1107, -0.01386, 0.109), (-0.1107, 2.166e-07, 0.109), (-0.1107, -0.00924, 0.1113), (-0.1107, 2.166e-07, 0.1113), (0.08339, -0.00924, 0.079), (0.08339, 2.166e-07, 0.079), (0.08339, -0.01386, 0.08131), (0.08339, 2.166e-07, 0.08131), (0.08339, -0.01386, 0.109), (0.08339, 2.166e-07, 0.109), (0.08339, -0.00924, 0.1113), (0.08339, 2.166e-07, 0.1113), (-0.08293, 0.01155, 0.01201), (-0.1153, 0.01155, 0.06514), (-0.1421, 0.01617, -0.003231), (0.3929, 0.01617, 0.02818), (0.3929, 0.01617, 0.06976), (0.07265, 0.01617, 0.07207), (0.08189, 0.01617, -0.006469), (0.06029, 0.01155, 0.01201), (0.06029, 0.01155, 0.06514), (-0.1514, 0.01617, 0.02218), (-0.21, 0.01617, -0.03877), (-0.2331, 0.01617, 0.01898), (-0.2203, 0.01617, -0.06011), (-0.2504, 0.01617, 0.03229), (-0.434, 0.01617, -0.1489), (-0.4502, 0.01617, 0.0105), (-0.1638, 0.01155, -0.01109), (-0.2007, 0.01155, 0.01663), (0.3952, 0.00693, 0.03973), (0.3952, 0.00693, 0.0559), (0.5385, 0.00693, 0.03973), (0.5385, 0.00693, 0.0559), (0.5408, 0.01063, 0.0365), (0.5408, 0.01063, 0.05914), (0.6101, 0.01063, 0.0365), (0.6101, 0.01063, 0.05914), (0.03719, 0.00462, 0.06514), (-0.05983, 0.00462, 0.06514), (0.03719, 0.00462, 0.08362), (-0.05983, 0.00462, 0.08362), (-0.05452, 0.00924, 0.01201), (0.04573, 0.00924, 0.01201), (-0.05452, 0.00924, -0.0596), (0.04573, 0.00924, -0.0596), (0.03719, 0.00924, 0.08593), (-0.05983, 0.00924, 0.08593), (0.03719, 0.00924, 0.1044), (-0.05983, 0.00924, 0.1044), (0.03719, 0.00462, 0.1067), (-0.05983, 0.00462, 0.1067), (-0.1107, 0.00924, 0.079), (-0.1107, 0.01386, 0.08131), (-0.1107, 0.01386, 0.109), (-0.1107, 0.00924, 0.1113), (0.08339, 0.00924, 0.079), (0.08339, 0.01386, 0.08131), (0.08339, 0.01386, 0.109), (0.08339, 0.00924, 0.1113)], [], [(4, 14, 38, 36), (17, 6, 9, 10), (15, 5, 37, 39), (10, 11, 1, 0), (6, 14, 4, 9), (11, 16, 54, 52), (7, 16, 11, 8), (10, 0, 60, 61), (9, 8, 11, 10), (0, 1, 33, 32), (14, 15, 39, 38), (4, 5, 8, 9), (36, 38, 42, 40), (15, 7, 8, 5), (3, 2, 20, 21), (12, 0, 32, 34), (18, 19, 23, 22), (2, 18, 22, 20), (1, 13, 35, 33), (25, 24, 28, 29), (21, 20, 24, 25), (20, 22, 26, 24), (22, 23, 27, 26), (28, 30, 31, 29), (24, 26, 30, 28), (26, 27, 31, 30), (18, 2, 3, 19), (5, 4, 36, 37), (42, 43, 47, 46), (39, 37, 41, 43), (37, 36, 40, 41), (44, 46, 50, 48), (41, 40, 44, 45), (40, 42, 46, 44), (43, 41, 45, 47), (50, 51, 49, 48), (47, 45, 49, 51), (45, 44, 48, 49), (13, 1, 53, 55), (16, 13, 55, 54), (1, 11, 52, 53), (69, 82, 80, 57), (52, 54, 58, 56), (55, 53, 57, 59), (53, 52, 56, 57), (17, 10, 61, 63), (0, 12, 62, 60), (66, 67, 65, 64), (61, 60, 64, 65), (63, 61, 65, 67), (60, 62, 66, 64), (79, 87, 86, 77), (57, 56, 68, 69), (68, 90, 92, 72), (69, 68, 72, 73), (78, 79, 77, 76), (76, 94, 95, 78), (59, 81, 83, 71), (73, 72, 76, 77), (58, 89, 88, 56), (73, 77, 86, 84), (75, 85, 87, 79), (73, 84, 82, 69), (81, 80, 82, 83), (83, 82, 84, 85), (85, 84, 86, 87), (70, 91, 89, 58), (72, 92, 94, 76), (68, 56, 88, 90), (74, 78, 95, 93), (88, 89, 91, 90), (90, 91, 93, 92), (92, 93, 95, 94), (57, 80, 81, 59), (99, 114, 38, 14), (17, 103, 102, 6), (15, 39, 115, 100), (103, 96, 97, 104), (6, 102, 99, 14), (104, 122, 54, 16), (7, 101, 104, 16), (103, 127, 126, 96), (102, 103, 104, 101), (96, 112, 113, 97), (99, 102, 101, 100), (114, 116, 42, 38), (15, 100, 101, 7), (3, 21, 106, 98), (12, 34, 112, 96), (105, 107, 23, 19), (98, 106, 107, 105), (97, 113, 35, 13), (25, 29, 110, 108), (21, 25, 108, 106), (106, 108, 109, 107), (107, 109, 27, 23), (110, 29, 31, 111), (108, 110, 111, 109), (109, 111, 31, 27), (105, 19, 3, 98), (100, 115, 114, 99), (39, 43, 117, 115), (115, 117, 116, 114), (118, 120, 50, 46), (117, 119, 118, 116), (116, 118, 46, 42), (43, 47, 119, 117), (50, 120, 121, 51), (47, 51, 121, 119), (119, 121, 120, 118), (13, 55, 123, 97), (97, 123, 122, 104), (131, 125, 136, 137), (122, 124, 58, 54), (55, 59, 125, 123), (123, 125, 124, 122), (17, 63, 127, 103), (96, 126, 62, 12), (66, 128, 129, 67), (127, 129, 128, 126), (63, 67, 129, 127), (126, 128, 66, 62), (79, 135, 139, 87), (125, 131, 130, 124), (130, 132, 142, 141), (131, 133, 132, 130), (78, 134, 135, 79), (134, 78, 95, 143), (133, 135, 134, 132), (58, 124, 140, 89), (133, 138, 139, 135), (133, 131, 137, 138), (81, 83, 137, 136), (83, 85, 138, 137), (85, 87, 139, 138), (132, 134, 143, 142), (130, 141, 140, 124), (140, 141, 91, 89), (141, 142, 93, 91), (142, 143, 95, 93), (125, 59, 81, 136)])
me_cube_004.polygons.foreach_set('material_index', [1, 1, 1, 0, 1, 0, 1, 0, 1, 0, 1, 1, 0, 1, 1, 0, 1, 1, 0, 1, 1, 1, 1, 1, 1, 1, 1, 1, 0, 0, 0, 0, 0, 0, 0, 0, 0, 0, 0, 0, 0, 0, 0, 0, 0, 1, 0, 0, 0, 0, 0, 0, 0, 0, 0, 0, 0, 0, 0, 0, 0, 0, 0, 0, 0, 0, 0, 0, 0, 0, 0, 0, 0, 0, 1, 1, 1, 0, 1, 0, 1, 0, 1, 0, 1, 0, 1, 1, 0, 1, 1, 0, 1, 1, 1, 1, 1, 1, 1, 1, 1, 0, 0, 0, 0, 0, 0, 0, 0, 0, 0, 0, 0, 0, 0, 0, 1, 0, 0, 0, 0, 0, 0, 0, 0, 0, 0, 0, 0, 0, 0, 0, 0, 0, 0, 0, 0, 0, 0, 0, 0])
_uv = me_cube_004.uv_layers.new(name='UVMap')
_uv.uv.foreach_set('vector', [0.1016, 0.7325, 0.1016, 0.7207, 0.1016, 0.7207, 0.1016, 0.7325, 0.08983, 0.7207, 0.09042, 0.7207, 0.09042, 0.7325, 0.08983, 0.7325, 0.125, 0.7207, 0.125, 0.7325, 0.125, 0.7325, 0.125, 0.7207, 0.7111, 0.8937, 0.8199, 0.8937, 0.8199, 0.9481, 0.7111, 0.9481, 0.09042, 0.7207, 0.1016, 0.7207, 0.1016, 0.7325, 0.09042, 0.7325, 0.75, 0.75, 0.75, 0.625, 0.75, 0.625, 0.75, 0.75, 0.1362, 0.7207, 0.1368, 0.7207, 0.1368, 0.7325, 0.1362, 0.7325, 0.7111, 0.8937, 0.7111, 0.9481, 0.7111, 0.9481, 0.7111, 0.8937, 0.1016, 0.7436, 0.125, 0.7436, 0.125, 0.7442, 0.1016, 0.7442, 0.7111, 0.9481, 0.8199, 0.9481, 0.8199, 0.9481, 0.7111, 0.9481, 0.06637, 0.6621, 0.06637, 0.6621, 0.06637, 0.6621, 0.06637, 0.6621, 0.1016, 0.7325, 0.125, 0.7325, 0.125, 0.7436, 0.1016, 0.7436, 0.6172, 0.75, 0.6172, 0.625, 0.6172, 0.625, 0.6172, 0.75, 0.125, 0.7207, 0.1362, 0.7207, 0.1362, 0.7325, 0.125, 0.7325, 0.2568, 0.7148, 0.2568, 0.7376, 0.2568, 0.7376, 0.2568, 0.7148, 0.6023, 0.7849, 0.6023, 0.8393, 0.6023, 0.8393, 0.6023, 0.7849, 0.3938, 0.7376, 0.3938, 0.7148, 0.3938, 0.7148, 0.3938, 0.7376, 0.3024, 0.7833, 0.3481, 0.7833, 0.3481, 0.7833, 0.3024, 0.7833, 0.9287, 0.8393, 0.9287, 0.7849, 0.9287, 0.7849, 0.9287, 0.8393, 0.2568, 0.7148, 0.2568, 0.7376, 0.2568, 0.7376, 0.2568, 0.7148, 0.2568, 0.7148, 0.2568, 0.7376, 0.2568, 0.7376, 0.2568, 0.7148, 0.3024, 0.7833, 0.3481, 0.7833, 0.3481, 0.7833, 0.3024, 0.7833, 0.3938, 0.7376, 0.3938, 0.7148, 0.3938, 0.7148, 0.3938, 0.7376, 0.3024, 0.6006, 0.3481, 0.6006, 0.3481, 0.6234, 0.3024, 0.6234, 0.3024, 0.7833, 0.3481, 0.7833, 0.3481, 0.7833, 0.3024, 0.7833, 0.3938, 0.7376, 0.3938, 0.7148, 0.3938, 0.7148, 0.3938, 0.7376, 0.3481, 0.7833, 0.3024, 0.7833, 0.2568, 0.7148, 0.3938, 0.7148, 0.125, 0.7325, 0.1016, 0.7325, 0.1016, 0.7325, 0.125, 0.7325, 0.6914, 0.6211, 0.6914, 0.6211, 0.6914, 0.6211, 0.6914, 0.6211, 0.8672, 0.625, 0.8672, 0.75, 0.8672, 0.75, 0.8672, 0.625, 0.8672, 0.75, 0.6172, 0.75, 0.6172, 0.75, 0.8672, 0.75, 0.6172, 0.75, 0.6172, 0.625, 0.6172, 0.625, 0.6172, 0.75, 0.8672, 0.75, 0.6172, 0.75, 0.6172, 0.75, 0.8672, 0.75, 0.6172, 0.75, 0.6172, 0.625, 0.6172, 0.625, 0.6172, 0.75, 0.8672, 0.625, 0.8672, 0.75, 0.8672, 0.75, 0.8672, 0.625, 0.6172, 0.625, 0.8672, 0.625, 0.8672, 0.75, 0.6172, 0.75, 0.8672, 0.625, 0.8672, 0.75, 0.8672, 0.75, 0.8672, 0.625, 0.8672, 0.75, 0.6172, 0.75, 0.6172, 0.75, 0.8672, 0.75, 0.9287, 0.7849, 0.9287, 0.8393, 0.9287, 0.8393, 0.9287, 0.7849, 0.5479, 0.7355, 0.5479, 0.7355, 0.5479, 0.7355, 0.5479, 0.7355, 0.8199, 0.9481, 0.8199, 0.8937, 0.8199, 0.8937, 0.8199, 0.9481, 0.8199, 0.9481, 0.8199, 0.9481, 0.8199, 0.9481, 0.8199, 0.9481, 0.8743, 0.2416, 0.8743, 0.1872, 0.8743, 0.1872, 0.8743, 0.2416, 0.9287, 0.1872, 0.9287, 0.2416, 0.9287, 0.2416, 0.9287, 0.1872, 0.8199, 0.3504, 0.8199, 0.296, 0.8199, 0.296, 0.8199, 0.3504, 0.25, 0.625, 0.25, 0.75, 0.25, 0.75, 0.25, 0.625, 0.6023, 0.8393, 0.6023, 0.7849, 0.6023, 0.7849, 0.6023, 0.8393, 0.6188, 0.2346, 0.6567, 0.2346, 0.6567, 0.2725, 0.6188, 0.2725, 0.6946, 0.3104, 0.6946, 0.3483, 0.6946, 0.3483, 0.6946, 0.3104, 0.6917, 0.1232, 0.6917, 0.2103, 0.6917, 0.2103, 0.6917, 0.1232, 0.6188, 0.2725, 0.6188, 0.2346, 0.6188, 0.2346, 0.6188, 0.2725, 0.9287, 0.7849, 0.9287, 0.7849, 0.9287, 0.8393, 0.9287, 0.8393, 0.8199, 0.9481, 0.8199, 0.8937, 0.8199, 0.8937, 0.8199, 0.9481, 0.8199, 0.8937, 0.8199, 0.8937, 0.8199, 0.8937, 0.8199, 0.8937, 0.8199, 0.9481, 0.8199, 0.8937, 0.8199, 0.8937, 0.8199, 0.9481, 0.8743, 0.7849, 0.9287, 0.7849, 0.9287, 0.8393, 0.8743, 0.8393, 0.8743, 0.8393, 0.8743, 0.8393, 0.8743, 0.7849, 0.8743, 0.7849, 0.5479, 0.7355, 0.5479, 0.7355, 0.5479, 0.7355, 0.5479, 0.7355, 0.8199, 0.9481, 0.8199, 0.8937, 0.8199, 0.8937, 0.8199, 0.9481, 0.8743, 0.7849, 0.8743, 0.7849, 0.8743, 0.8393, 0.8743, 0.8393, 0.8199, 0.9481, 0.8199, 0.9481, 0.8199, 0.9481, 0.8199, 0.9481, 0.5479, 0.7355, 0.5479, 0.7355, 0.5479, 0.7355, 0.5479, 0.7355, 0.8199, 0.9481, 0.8199, 0.9481, 0.8199, 0.9481, 0.8199, 0.9481, 0.3623, 0.3122, 0.3623, 0.3666, 0.3623, 0.3666, 0.3623, 0.3122, 0.3623, 0.3122, 0.3623, 0.3666, 0.3623, 0.3666, 0.3623, 0.3122, 0.3623, 0.3122, 0.3623, 0.3666, 0.3623, 0.3666, 0.3623, 0.3122, 0.5479, 0.7355, 0.5479, 0.7355, 0.5479, 0.7355, 0.5479, 0.7355, 0.8199, 0.8937, 0.8199, 0.8937, 0.8199, 0.8937, 0.8199, 0.8937, 0.8199, 0.8937, 0.8199, 0.8937, 0.8199, 0.8937, 0.8199, 0.8937, 0.5479, 0.7355, 0.5479, 0.7355, 0.5479, 0.7355, 0.5479, 0.7355, 0.1836, 0.2773, 0.1836, 0.1523, 0.1836, 0.1523, 0.1836, 0.2773, 0.3079, 0.3666, 0.3079, 0.3122, 0.3079, 0.3122, 0.3079, 0.3666, 0.3079, 0.3666, 0.3079, 0.3122, 0.3079, 0.3122, 0.3079, 0.3666, 0.9287, 0.8393, 0.9287, 0.8393, 0.9287, 0.7849, 0.9287, 0.7849, 0.1016, 0.7325, 0.1016, 0.7325, 0.1016, 0.7207, 0.1016, 0.7207, 0.08983, 0.7207, 0.08983, 0.7325, 0.09042, 0.7325, 0.09042, 0.7207, 0.125, 0.7207, 0.125, 0.7207, 0.125, 0.7325, 0.125, 0.7325, 0.7111, 0.8937, 0.7111, 0.9481, 0.8199, 0.9481, 0.8199, 0.8937, 0.09042, 0.7207, 0.09042, 0.7325, 0.1016, 0.7325, 0.1016, 0.7207, 0.75, 0.75, 0.75, 0.75, 0.75, 0.625, 0.75, 0.625, 0.1362, 0.7207, 0.1362, 0.7325, 0.1368, 0.7325, 0.1368, 0.7207, 0.7111, 0.8937, 0.7111, 0.8937, 0.7111, 0.9481, 0.7111, 0.9481, 0.1016, 0.7436, 0.1016, 0.7442, 0.125, 0.7442, 0.125, 0.7436, 0.7111, 0.9481, 0.7111, 0.9481, 0.8199, 0.9481, 0.8199, 0.9481, 0.1016, 0.7325, 0.1016, 0.7436, 0.125, 0.7436, 0.125, 0.7325, 0.6172, 0.75, 0.6172, 0.75, 0.6172, 0.625, 0.6172, 0.625, 0.125, 0.7207, 0.125, 0.7325, 0.1362, 0.7325, 0.1362, 0.7207, 0.2568, 0.7148, 0.2568, 0.7148, 0.2568, 0.7376, 0.2568, 0.7376, 0.6023, 0.7849, 0.6023, 0.7849, 0.6023, 0.8393, 0.6023, 0.8393, 0.3938, 0.7376, 0.3938, 0.7376, 0.3938, 0.7148, 0.3938, 0.7148, 0.3024, 0.7833, 0.3024, 0.7833, 0.3481, 0.7833, 0.3481, 0.7833, 0.9287, 0.8393, 0.9287, 0.8393, 0.9287, 0.7849, 0.9287, 0.7849, 0.2568, 0.7148, 0.2568, 0.7148, 0.2568, 0.7376, 0.2568, 0.7376, 0.2568, 0.7148, 0.2568, 0.7148, 0.2568, 0.7376, 0.2568, 0.7376, 0.3024, 0.7833, 0.3024, 0.7833, 0.3481, 0.7833, 0.3481, 0.7833, 0.3938, 0.7376, 0.3938, 0.7376, 0.3938, 0.7148, 0.3938, 0.7148, 0.3024, 0.6006, 0.3024, 0.6234, 0.3481, 0.6234, 0.3481, 0.6006, 0.3024, 0.7833, 0.3024, 0.7833, 0.3481, 0.7833, 0.3481, 0.7833, 0.3938, 0.7376, 0.3938, 0.7376, 0.3938, 0.7148, 0.3938, 0.7148, 0.3481, 0.7833, 0.3938, 0.7148, 0.2568, 0.7148, 0.3024, 0.7833, 0.125, 0.7325, 0.125, 0.7325, 0.1016, 0.7325, 0.1016, 0.7325, 0.8672, 0.625, 0.8672, 0.625, 0.8672, 0.75, 0.8672, 0.75, 0.8672, 0.75, 0.8672, 0.75, 0.6172, 0.75, 0.6172, 0.75, 0.6172, 0.75, 0.6172, 0.75, 0.6172, 0.625, 0.6172, 0.625, 0.8672, 0.75, 0.8672, 0.75, 0.6172, 0.75, 0.6172, 0.75, 0.6172, 0.75, 0.6172, 0.75, 0.6172, 0.625, 0.6172, 0.625, 0.8672, 0.625, 0.8672, 0.625, 0.8672, 0.75, 0.8672, 0.75, 0.6172, 0.625, 0.6172, 0.75, 0.8672, 0.75, 0.8672, 0.625, 0.8672, 0.625, 0.8672, 0.625, 0.8672, 0.75, 0.8672, 0.75, 0.8672, 0.75, 0.8672, 0.75, 0.6172, 0.75, 0.6172, 0.75, 0.9287, 0.7849, 0.9287, 0.7849, 0.9287, 0.8393, 0.9287, 0.8393, 0.8199, 0.9481, 0.8199, 0.9481, 0.8199, 0.8937, 0.8199, 0.8937, 0.8199, 0.9481, 0.8199, 0.9481, 0.8199, 0.9481, 0.8199, 0.9481, 0.8743, 0.2416, 0.8743, 0.2416, 0.8743, 0.1872, 0.8743, 0.1872, 0.9287, 0.1872, 0.9287, 0.1872, 0.9287, 0.2416, 0.9287, 0.2416, 0.8199, 0.3504, 0.8199, 0.3504, 0.8199, 0.296, 0.8199, 0.296, 0.25, 0.625, 0.25, 0.625, 0.25, 0.75, 0.25, 0.75, 0.6023, 0.8393, 0.6023, 0.8393, 0.6023, 0.7849, 0.6023, 0.7849, 0.6188, 0.2346, 0.6188, 0.2725, 0.6567, 0.2725, 0.6567, 0.2346, 0.6946, 0.3104, 0.6946, 0.3104, 0.6946, 0.3483, 0.6946, 0.3483, 0.6917, 0.1232, 0.6917, 0.1232, 0.6917, 0.2103, 0.6917, 0.2103, 0.6188, 0.2725, 0.6188, 0.2725, 0.6188, 0.2346, 0.6188, 0.2346, 0.9287, 0.7849, 0.9287, 0.8393, 0.9287, 0.8393, 0.9287, 0.7849, 0.8199, 0.9481, 0.8199, 0.9481, 0.8199, 0.8937, 0.8199, 0.8937, 0.8199, 0.8937, 0.8199, 0.8937, 0.8199, 0.8937, 0.8199, 0.8937, 0.8199, 0.9481, 0.8199, 0.9481, 0.8199, 0.8937, 0.8199, 0.8937, 0.8743, 0.7849, 0.8743, 0.8393, 0.9287, 0.8393, 0.9287, 0.7849, 0.8743, 0.8393, 0.8743, 0.7849, 0.8743, 0.7849, 0.8743, 0.8393, 0.8199, 0.9481, 0.8199, 0.9481, 0.8199, 0.8937, 0.8199, 0.8937, 0.8743, 0.7849, 0.8743, 0.8393, 0.8743, 0.8393, 0.8743, 0.7849, 0.8199, 0.9481, 0.8199, 0.9481, 0.8199, 0.9481, 0.8199, 0.9481, 0.8199, 0.9481, 0.8199, 0.9481, 0.8199, 0.9481, 0.8199, 0.9481, 0.3623, 0.3122, 0.3623, 0.3122, 0.3623, 0.3666, 0.3623, 0.3666, 0.3623, 0.3122, 0.3623, 0.3122, 0.3623, 0.3666, 0.3623, 0.3666, 0.3623, 0.3122, 0.3623, 0.3122, 0.3623, 0.3666, 0.3623, 0.3666, 0.8199, 0.8937, 0.8199, 0.8937, 0.8199, 0.8937, 0.8199, 0.8937, 0.8199, 0.8937, 0.8199, 0.8937, 0.8199, 0.8937, 0.8199, 0.8937, 0.1836, 0.2773, 0.1836, 0.2773, 0.1836, 0.1523, 0.1836, 0.1523, 0.3079, 0.3666, 0.3079, 0.3666, 0.3079, 0.3122, 0.3079, 0.3122, 0.3079, 0.3666, 0.3079, 0.3666, 0.3079, 0.3122, 0.3079, 0.3122, 0.9287, 0.8393, 0.9287, 0.7849, 0.9287, 0.7849, 0.9287, 0.8393])
me_cube_004.materials.append(mat_metal)
me_cube_004.materials.append(mat_wood)
me_cube_004.use_paint_bone_selection = False
me_cube_004.use_paint_mask_vertex = True
me_cube_004.update()
arm_metarig_001 = bpy.data.armatures.new('metarig.001')  # bones are not reproduced

# ---- objects
ob_character = bpy.data.objects.new('Character', me_cube_002)
ob_metarig = bpy.data.objects.new('metarig', arm_metarig_001)
ob_hair = bpy.data.objects.new('hair', me_cube_001)
ob_holster_001 = bpy.data.objects.new('holster.001', me_cube)
ob_holster = bpy.data.objects.new('holster', me_cube_003)
ob_gun = bpy.data.objects.new('gun', me_cube_004)

# ---- transforms, parenting, visibility, modifiers, constraints
ob_character.parent = ob_metarig
ob_character.matrix_parent_inverse = Matrix(((1.21, -0.0, 0.0, -0.001923), (-0.0, 1.21, -0.0, -0.03306), (0.0, -0.0, 1.21, -0.01047), (-0.0, 0.0, -0.0, 1.0)))
ob_character.location = (0.0, 0.04066, 1.256)
ob_character.scale = (0.571, 0.571, 0.571)
_vg = ob_character.vertex_groups.new(name='hip')
for _i, _w in zip([0, 2, 4, 6, 8, 9, 12, 14, 16, 17, 98, 99, 102, 103, 104, 108, 110, 145, 146, 147, 158, 159, 361, 362, 365, 366, 367, 368, 373, 374, 377, 378, 379, 380], [0.5, 0.5, 0.5, 0.5, 0.0, 0.0, 0.5, 0.5, 0.0, 0.0, 1.0, 1.0, 1.0, 1.0, 0.0, 0.0, 0.0, 0.5, 0.5, 0.5, 1.0, 1.0, 0.0, 0.0, 0.0, 0.0, 0.0, 0.0, 0.0, 0.0, 0.0, 0.0, 0.0, 0.0]): _vg.add([_i], _w, 'REPLACE')
_vg = ob_character.vertex_groups.new(name='spine')
for _i, _w in zip([0, 2, 4, 6, 7, 8, 9, 10, 11, 12, 14, 16, 17, 18, 108, 110, 145, 146, 147, 208, 237, 238, 246, 247, 249, 251, 252, 253, 254, 256, 257, 258, 260, 261, 262, 263, 285, 292, 324, 325, 334, 335, 336, 337, 338, 339, 340, 341, 342, 343, 344, 345, 347, 349, 351, 354, 357, 358, 359, 361, 362, 363, 364, 365, 366, 367, 368, 369, 370, 371, 372, 373, 374, 375, 376, 377, 378, 379, 380, 381, 382, 383, 384, 385, 386, 387, 388, 389, 390, 391, 392, 393, 394, 395, 396, 397, 398, 399, 400, 401, 402, 403, 404, 405, 406, 407, 408, 409, 410, 411, 412, 413, 414, 415, 416, 417, 418, 419, 420, 421, 422, 423, 424], [1.0, 1.0, 1.0, 1.0, 0.0, 1.0, 1.0, 1.0, 1.0, 1.0, 1.0, 1.0, 1.0, 0.0, 1.0, 1.0, 1.0, 1.0, 1.0, 0.0, 0.0, 0.0, 1.0, 1.0, 0.0, 0.0, 1.0, 1.0, 0.0, 0.0, 0.0, 0.0, 0.0, 0.0, 0.0, 0.0, 0.0, 0.0, 0.0, 0.0, 0.5, 0.5, 0.5, 0.5, 0.5, 0.5, 0.5, 0.4169, 0.5, 0.5, 0.5, 0.5, 0.0, 0.0, 0.0, 0.0, 0.0, 0.0, 0.0, 1.0, 1.0, 1.0, 1.0, 1.0, 1.0, 1.0, 1.0, 1.0, 1.0, 1.0, 1.0, 1.0, 1.0, 1.0, 1.0, 1.0, 1.0, 1.0, 1.0, 1.0, 1.0, 1.0, 1.0, 0.0, 0.0, 0.0, 0.0, 0.0, 0.0, 0.0, 0.0, 0.0, 0.0, 1.0, 1.0, 1.0, 1.0, 0.0, 0.0, 0.0, 0.0, 0.0, 0.0, 0.0, 0.0, 0.0, 0.0, 1.0, 1.0, 1.0, 1.0, 0.0, 0.0, 0.0, 0.0, 0.0, 0.0, 0.0, 0.05547, 0.0, 0.0, 0.0, 0.0]): _vg.add([_i], _w, 'REPLACE')
_vg = ob_character.vertex_groups.new(name='spine.001')
for _i, _w in zip([5, 7, 9, 10, 11, 17, 19, 110, 244, 245, 246, 247, 248, 249, 250, 251, 252, 253, 254, 255, 256, 257, 258, 259, 260, 261, 262, 263, 284, 286, 322, 323, 324, 325, 334, 335, 336, 337, 338, 339, 340, 341, 342, 343, 344, 345, 346, 347, 348, 349, 350, 351, 352, 353, 354, 355, 356, 357, 358, 359, 360, 362, 363, 364, 366, 368, 369, 370, 371, 372, 374, 375, 376, 378, 380, 381, 382, 383, 384, 385, 386, 387, 388, 389, 390, 391, 392, 393, 394, 395, 396, 397, 398, 399, 400, 401, 402, 403, 404, 405, 406, 407, 408, 413, 414, 415, 416, 417, 418, 419, 420, 421, 422, 423, 424], [0.5, 0.5, 0.0, 0.0, 0.0, 0.0, 1.0, 0.0, 0.5, 0.5, 0.0, 0.0, 1.0, 0.5, 0.5, 0.5, 0.0, 0.0, 1.0, 0.5, 0.5, 1.0, 0.5, 1.0, 0.5, 0.5, 0.5, 0.5, 1.0, 1.0, 0.75, 0.75, 0.75, 0.75, 0.25, 0.25, 0.25, 0.25, 0.25, 0.25, 0.25, 0.25, 0.25, 0.25, 0.25, 0.25, 0.75, 0.25, 0.75, 0.25, 0.25, 0.25, 0.25, 0.25, 0.75, 0.75, 0.75, 0.75, 0.875, 0.875, 0.875, 0.0, 0.0, 0.0, 0.0, 0.0, 0.0, 0.0, 0.0, 0.0, 0.0, 0.0, 0.0, 0.0, 0.0, 0.0, 0.0, 0.0, 0.0, 1.0, 1.0, 1.0, 1.0, 0.9, 1.0, 1.0, 1.0, 0.9762, 1.0, 0.0, 0.0, 0.0, 0.0, 1.0, 0.9896, 0.9037, 1.0, 0.9506, 1.0, 0.9878, 0.8901, 1.0, 1.0, 1.0, 1.0, 1.0, 1.0, 1.0, 0.933, 1.0, 0.9708, 0.9336, 0.9588, 1.0, 1.0]): _vg.add([_i], _w, 'REPLACE')
_vg = ob_character.vertex_groups.new(name='shoulder.L')
for _i, _w in zip([1, 3, 18, 20, 27, 28, 29, 30, 107, 112, 115, 116, 121, 129, 254, 256, 262, 263, 278, 279, 280, 281, 282, 283, 285, 287, 292, 293, 324, 325, 332, 333, 347, 348, 349, 352, 356, 357, 358, 360, 387, 388, 390, 391, 393, 401, 402, 404, 405, 407, 416], [0.5, 0.5, 0.5, 0.5, 0.5, 0.5, 0.5, 0.5, 0.5, 0.5, 0.5, 0.5, 0.0, 0.0, 0.25, 0.7575, 0.75, 0.75, 0.0, 0.0, 0.0, 0.0, 0.0, 0.0, 0.5, 0.5, 0.375, 0.375, 0.5, 0.5, 0.0, 0.0, 0.0, 0.0, 0.0, 0.0, 0.0, 0.0, 0.2812, 0.0, 0.778, 0.8286, 0.8352, 0.5458, 0.8638, 0.8952, 0.7295, 0.8641, 0.6995, 0.8812, 0.08574]): _vg.add([_i], _w, 'REPLACE')
_vg = ob_character.vertex_groups.new(name='upper_arm.L')
for _i, _w in zip([1, 3, 27, 28, 29, 30, 31, 32, 33, 34, 41, 42, 43, 44, 107, 115, 116, 121, 122, 123, 129, 278, 279, 280, 281, 282, 283, 292, 293, 298, 301, 303, 306, 332, 333], [0.25, 0.25, 1.0, 1.0, 1.0, 1.0, 0.5, 0.5, 0.5, 0.5, 0.75, 0.75, 0.75, 0.75, 0.25, 1.0, 1.0, 0.75, 0.5, 0.75, 0.5, 1.0, 1.0, 1.0, 1.0, 1.0, 1.0, 1.0, 1.0, 0.75, 0.5, 0.75, 0.5, 1.0, 1.0]): _vg.add([_i], _w, 'REPLACE')
_vg = ob_character.vertex_groups.new(name='forearm.L')
for _i, _w in zip([31, 32, 33, 34, 37, 38, 39, 40, 45, 46, 47, 48, 119, 120, 122, 124, 125, 129, 160, 161, 162, 163, 296, 297, 299, 300, 301, 306, 310, 311], [0.5, 0.5, 0.5, 0.5, 1.0, 1.0, 1.0, 1.0, 0.75, 0.75, 0.75, 0.75, 1.0, 1.0, 0.5, 0.75, 0.75, 0.5, 0.5, 0.5, 0.5, 0.5, 1.0, 1.0, 0.75, 0.75, 0.5, 0.5, 0.5, 0.5]): _vg.add([_i], _w, 'REPLACE')
_vg = ob_character.vertex_groups.new(name='hand.L')
for _i, _w in zip([160, 161, 162, 163, 164, 165, 166, 167, 168, 169, 170, 171, 264, 265, 266, 267, 310, 311, 312, 313, 314, 315, 326, 327], [0.5, 0.5, 0.5, 0.5, 1.0, 1.0, 1.0, 1.0, 1.0, 1.0, 1.0, 1.0, 1.0, 1.0, 1.0, 1.0, 0.5, 0.5, 1.0, 1.0, 1.0, 1.0, 1.0, 1.0]): _vg.add([_i], _w, 'REPLACE')
_vg = ob_character.vertex_groups.new(name='shoulder.R')
for _i, _w in zip([13, 15, 21, 22, 23, 24, 25, 26, 109, 111, 113, 114, 248, 249, 258, 260, 272, 273, 274, 275, 276, 277, 288, 289, 290, 291, 322, 323, 330, 331, 346, 350, 351, 353, 354, 355, 359, 360, 385, 386, 389, 394, 399, 400, 403, 408, 413, 414], [0.5, 0.5, 0.5, 0.5, 0.5, 0.5, 0.5, 0.5, 0.5, 0.5, 0.5, 0.5, 0.25, 0.75, 0.75, 0.75, 0.0, 0.0, 0.0, 0.0, 0.0, 0.0, 0.5, 0.5, 0.375, 0.375, 0.5, 0.5, 0.0, 0.0, 0.0, 0.0, 0.0, 0.25, 0.0, 0.0, 0.2812, 0.0, 0.8568, 0.801, 0.7285, 0.688, 0.8137, 0.8152, 0.8145, 0.7978, 0.1819, 0.166]): _vg.add([_i], _w, 'REPLACE')
_vg = ob_character.vertex_groups.new(name='upper_arm.R')
for _i, _w in zip([13, 15, 23, 24, 25, 26, 35, 36, 49, 50, 55, 56, 57, 58, 109, 113, 114, 117, 118, 128, 130, 272, 273, 274, 275, 276, 277, 290, 291, 294, 295, 302, 307, 330, 331], [0.25, 0.25, 1.0, 1.0, 1.0, 1.0, 0.5, 0.5, 0.5, 0.5, 0.75, 0.75, 0.75, 0.75, 0.25, 1.0, 1.0, 0.5, 0.5, 0.75, 0.75, 1.0, 1.0, 1.0, 1.0, 1.0, 1.0, 1.0, 1.0, 0.5, 0.5, 0.75, 0.75, 1.0, 1.0]): _vg.add([_i], _w, 'REPLACE')
_vg = ob_character.vertex_groups.new(name='forearm.R')
for _i, _w in zip([35, 36, 49, 50, 51, 52, 53, 54, 59, 60, 61, 62, 117, 118, 126, 127, 131, 132, 184, 185, 186, 187, 294, 295, 304, 305, 308, 309, 316, 317], [0.5, 0.5, 0.5, 0.5, 1.0, 1.0, 1.0, 1.0, 0.75, 0.75, 0.75, 0.75, 0.5, 0.5, 1.0, 1.0, 0.75, 0.75, 0.5, 0.5, 0.5, 0.5, 0.5, 0.5, 1.0, 1.0, 0.75, 0.75, 0.5, 0.5]): _vg.add([_i], _w, 'REPLACE')
_vg = ob_character.vertex_groups.new(name='hand.R')
for _i, _w in zip([184, 185, 186, 187, 188, 189, 190, 191, 192, 193, 194, 195, 268, 269, 270, 271, 316, 317, 318, 319, 320, 321, 328, 329], [0.5, 0.5, 0.5, 0.5, 1.0, 1.0, 1.0, 1.0, 1.0, 1.0, 1.0, 1.0, 1.0, 1.0, 0.75, 1.0, 0.5, 0.5, 1.0, 1.0, 1.0, 1.0, 0.875, 1.0]): _vg.add([_i], _w, 'REPLACE')
_vg = ob_character.vertex_groups.new(name='neck')
for _i, _w in zip([5, 7, 211, 216, 218, 227, 230, 236, 237, 238, 239, 240, 241, 242, 243, 244, 245, 250, 251, 255, 261], [1.0, 1.0, 0.0, 0.0, 0.0, 0.0, 0.0, 0.25, 0.0, 0.0, 0.25, 0.25, 0.0, 0.0, 0.0, 1.0, 1.0, 1.0, 1.0, 1.0, 1.0]): _vg.add([_i], _w, 'REPLACE')
_vg = ob_character.vertex_groups.new(name='head')
for _i, _w in zip([208, 209, 210, 211, 212, 213, 214, 215, 216, 217, 218, 219, 220, 221, 222, 223, 224, 225, 226, 227, 228, 229, 230, 231, 232, 233, 234, 235, 236, 237, 238, 239, 240, 241, 242, 243, 425, 426, 427, 428, 429, 430, 431, 432, 433, 434, 435, 436, 437, 438, 439, 440, 441, 442, 443, 444, 445], [1.0, 1.0, 1.0, 1.0, 1.0, 1.0, 1.0, 1.0, 1.0, 1.0, 1.0, 1.0, 1.0, 1.0, 1.0, 1.0, 1.0, 1.0, 1.0, 1.0, 1.0, 1.0, 1.0, 1.0, 1.0, 1.0, 1.0, 1.0, 0.5, 1.0, 1.0, 0.5, 0.5, 1.0, 0.5, 0.5, 1.0, 1.0, 1.0, 1.0, 1.0, 1.0, 1.0, 1.0, 1.0, 1.0, 1.0, 1.0, 1.0, 1.0, 1.0, 1.0, 1.0, 1.0, 1.0, 1.0, 1.0]): _vg.add([_i], _w, 'REPLACE')
_vg = ob_character.vertex_groups.new(name='thigh.L')
for _i, _w in zip([0, 2, 8, 9, 10, 67, 68, 69, 70, 77, 78, 79, 80, 101, 102, 103, 104, 105, 106, 108, 134, 137, 143, 144, 145, 149, 150, 153, 159, 252, 361, 362, 363, 367, 371, 373, 374, 375, 379, 383, 387, 397, 401], [0.25, 0.25, 0.0, 0.0, 0.0, 1.0, 1.0, 1.0, 1.0, 1.0, 1.0, 1.0, 1.0, 1.0, 1.0, 1.0, 1.0, 0.5, 0.5, 0.0, 1.0, 1.0, 1.0, 0.5, 0.25, 0.5, 1.0, 1.0, 1.0, 0.0, 0.0, 0.0, 0.0, 0.0, 0.0, 0.0, 0.0, 0.0, 0.0, 0.0, 0.0, 0.0, 0.0]): _vg.add([_i], _w, 'REPLACE')
_vg = ob_character.vertex_groups.new(name='shin.L')
for _i, _w in zip([63, 66, 71, 72, 73, 74, 75, 76, 105, 106, 135, 136, 144, 149, 151, 152, 173, 175, 177, 179], [1.0, 1.0, 1.0, 1.0, 1.0, 1.0, 1.0, 1.0, 0.5, 0.5, 1.0, 1.0, 0.5, 0.5, 1.0, 1.0, 0.25, 0.5, 0.25, 0.5]): _vg.add([_i], _w, 'REPLACE')
_vg = ob_character.vertex_groups.new(name='foot.L')
for _i, _w in zip([172, 173, 174, 176, 177, 178, 180, 181, 182, 183], [1.0, 0.5, 1.0, 1.0, 0.5, 1.0, 1.0, 1.0, 1.0, 1.0]): _vg.add([_i], _w, 'REPLACE')
_vg = ob_character.vertex_groups.new(name='thigh.R')
for _i, _w in zip([12, 14, 16, 17, 64, 65, 83, 84, 85, 86, 93, 94, 95, 96, 97, 98, 99, 100, 110, 133, 138, 141, 142, 147, 148, 154, 157, 158, 365, 366, 368, 377, 378, 380], [0.25, 0.25, 0.0, 0.0, 0.5, 0.5, 1.0, 1.0, 1.0, 1.0, 1.0, 1.0, 1.0, 1.0, 1.0, 1.0, 1.0, 1.0, 0.0, 0.5, 1.0, 1.0, 1.0, 0.25, 0.5, 1.0, 1.0, 1.0, 0.0, 0.0, 0.0, 0.0, 0.0, 0.0]): _vg.add([_i], _w, 'REPLACE')
_vg = ob_character.vertex_groups.new(name='shin.R')
for _i, _w in zip([64, 65, 81, 82, 87, 88, 89, 90, 91, 92, 133, 139, 140, 148, 155, 156, 197, 199, 201, 203], [0.5, 0.5, 1.0, 1.0, 1.0, 1.0, 1.0, 1.0, 1.0, 1.0, 0.5, 1.0, 1.0, 0.5, 1.0, 1.0, 0.25, 0.5, 0.25, 0.5]): _vg.add([_i], _w, 'REPLACE')
_vg = ob_character.vertex_groups.new(name='foot.R')
for _i, _w in zip([196, 197, 198, 200, 201, 202, 204, 205, 206, 207], [1.0, 0.5, 1.0, 1.0, 0.5, 1.0, 1.0, 1.0, 1.0, 1.0]): _vg.add([_i], _w, 'REPLACE')
_vg = ob_character.vertex_groups.new(name='hip.R')
for _i, _w in zip([8, 9, 101, 104, 108, 143, 252, 253, 361, 362, 367, 371, 372, 373, 374, 379, 383, 384, 387, 388, 390, 391, 393, 397, 398, 401, 402, 404, 405, 407, 410, 412, 415, 416, 417, 419, 423, 424], [0.5, 0.5, 0.75, 0.75, 0.5, 0.75, 0.25, 0.25, 0.5, 0.5, 0.5, 0.25, 0.25, 0.5, 0.5, 0.5, 0.25, 0.25, 0.25, 0.25, 0.25, 0.25, 0.25, 0.25, 0.25, 0.25, 0.25, 0.25, 0.25, 0.25, 0.375, 0.375, 0.25, 0.25, 0.25, 0.25, 0.25, 0.25]): _vg.add([_i], _w, 'REPLACE')
_vg = ob_character.vertex_groups.new(name='hip.L')
for _i, _w in zip([16, 17, 97, 100, 110, 142, 246, 247, 365, 366, 368, 369, 370, 377, 378, 380, 381, 382, 385, 386, 389, 392, 394, 395, 396, 399, 400, 403, 406, 408, 409, 411, 413, 414, 418, 420, 421, 422], [0.5, 0.5, 0.75, 0.75, 0.5, 0.75, 0.5, 0.25, 0.5, 0.5, 0.5, 0.5, 0.25, 0.5, 0.5, 0.5, 0.5, 0.25, 0.5, 0.25, 0.375, 0.5, 0.5, 0.5, 0.25, 0.5, 0.25, 0.375, 0.5, 0.5, 0.5, 0.375, 0.25, 0.25, 0.5, 0.5, 0.25, 0.25]): _vg.add([_i], _w, 'REPLACE')
_m = ob_character.modifiers.new('Armature', 'ARMATURE')
_m = ob_character.modifiers.new('Armature.001', 'ARMATURE')
_m.object = ob_metarig
ob_metarig.location = (0.00159, 0.02733, 0.008653)
ob_metarig.scale = (0.8267, 0.8267, 0.8267)
ob_metarig.show_in_front = True
ob_hair.parent = ob_metarig
ob_hair.matrix_parent_inverse = Matrix(((1.21, -0.0, 0.0, -0.001923), (-0.0, 1.21, -0.0, -0.03306), (0.0, -0.0, 1.21, -0.01047), (-0.0, 0.0, -0.0, 1.0)))
ob_hair.location = (0.0, 0.04066, 1.606)
ob_hair.scale = (0.571, 0.571, 0.571)
_vg = ob_hair.vertex_groups.new(name='hip')
_vg = ob_hair.vertex_groups.new(name='spine')
_vg = ob_hair.vertex_groups.new(name='spine.001')
_vg = ob_hair.vertex_groups.new(name='shoulder.L')
_vg = ob_hair.vertex_groups.new(name='upper_arm.L')
_vg = ob_hair.vertex_groups.new(name='forearm.L')
_vg = ob_hair.vertex_groups.new(name='hand.L')
_vg = ob_hair.vertex_groups.new(name='shoulder.R')
_vg = ob_hair.vertex_groups.new(name='upper_arm.R')
_vg = ob_hair.vertex_groups.new(name='forearm.R')
_vg = ob_hair.vertex_groups.new(name='hand.R')
_vg = ob_hair.vertex_groups.new(name='neck')
_vg = ob_hair.vertex_groups.new(name='head')
_vg.add([0, 1, 2, 3, 4, 5, 6, 7, 8, 9, 10, 11, 12, 13, 14, 15, 16, 17, 18, 19, 20, 21, 22, 23], 1.0, 'REPLACE')
_vg = ob_hair.vertex_groups.new(name='thigh.L')
_vg = ob_hair.vertex_groups.new(name='shin.L')
_vg = ob_hair.vertex_groups.new(name='foot.L')
_vg = ob_hair.vertex_groups.new(name='thigh.R')
_vg = ob_hair.vertex_groups.new(name='shin.R')
_vg = ob_hair.vertex_groups.new(name='foot.R')
_vg = ob_hair.vertex_groups.new(name='hip.R')
_vg = ob_hair.vertex_groups.new(name='hip.L')
_m = ob_hair.modifiers.new('Armature', 'ARMATURE')
_m = ob_hair.modifiers.new('Armature.001', 'ARMATURE')
_m.object = ob_metarig
ob_holster_001.parent = ob_metarig
ob_holster_001.matrix_parent_inverse = Matrix(((1.21, -0.0, 0.0, -0.001923), (-0.0, 1.21, -0.0, -0.03306), (0.0, -0.0, 1.21, -0.01047), (-0.0, 0.0, -0.0, 1.0)))
ob_holster_001.location = (0.1706, 0.03598, 1.164)
ob_holster_001.rotation_euler = (2.073e-09, 0.1745, 2.369e-08)
_vg = ob_holster_001.vertex_groups.new(name='hip')
_vg = ob_holster_001.vertex_groups.new(name='spine')
_vg = ob_holster_001.vertex_groups.new(name='spine.001')
for _i, _w in zip([0, 1, 2, 3, 4, 5, 6, 7], [0.9751, 0.9404, 0.9987, 0.9966, 0.9967, 0.9936, 0.9978, 0.989]): _vg.add([_i], _w, 'REPLACE')
_vg = ob_holster_001.vertex_groups.new(name='shoulder.L')
_vg = ob_holster_001.vertex_groups.new(name='upper_arm.L')
_vg = ob_holster_001.vertex_groups.new(name='forearm.L')
_vg = ob_holster_001.vertex_groups.new(name='hand.L')
_vg = ob_holster_001.vertex_groups.new(name='shoulder.R')
_vg = ob_holster_001.vertex_groups.new(name='upper_arm.R')
_vg = ob_holster_001.vertex_groups.new(name='forearm.R')
_vg = ob_holster_001.vertex_groups.new(name='hand.R')
_vg = ob_holster_001.vertex_groups.new(name='neck')
_vg = ob_holster_001.vertex_groups.new(name='head')
_vg = ob_holster_001.vertex_groups.new(name='thigh.L')
_vg = ob_holster_001.vertex_groups.new(name='shin.L')
_vg = ob_holster_001.vertex_groups.new(name='foot.L')
_vg = ob_holster_001.vertex_groups.new(name='thigh.R')
_vg = ob_holster_001.vertex_groups.new(name='shin.R')
_vg = ob_holster_001.vertex_groups.new(name='foot.R')
_vg = ob_holster_001.vertex_groups.new(name='hip.R')
_vg = ob_holster_001.vertex_groups.new(name='hip.L')
_m = ob_holster_001.modifiers.new('Armature', 'ARMATURE')
_m.object = ob_metarig
ob_holster.parent = ob_metarig
ob_holster.matrix_parent_inverse = Matrix(((1.21, -0.0, 0.0, -0.001923), (-0.0, 1.21, -0.0, -0.03306), (0.0, -0.0, 1.21, -0.01047), (-0.0, 0.0, -0.0, 1.0)))
ob_holster.location = (-0.1706, 0.03598, 1.164)
ob_holster.rotation_euler = (2.073e-09, -0.1745, 1.745e-08)
_vg = ob_holster.vertex_groups.new(name='hip')
_vg = ob_holster.vertex_groups.new(name='spine')
_vg = ob_holster.vertex_groups.new(name='spine.001')
for _i, _w in zip([0, 1, 2, 3, 4, 5, 6, 7], [0.9331, 0.9715, 1.0, 1.0, 0.9004, 0.9707, 1.0, 1.0]): _vg.add([_i], _w, 'REPLACE')
_vg = ob_holster.vertex_groups.new(name='shoulder.L')
_vg = ob_holster.vertex_groups.new(name='upper_arm.L')
_vg = ob_holster.vertex_groups.new(name='forearm.L')
_vg = ob_holster.vertex_groups.new(name='hand.L')
_vg = ob_holster.vertex_groups.new(name='shoulder.R')
_vg = ob_holster.vertex_groups.new(name='upper_arm.R')
_vg = ob_holster.vertex_groups.new(name='forearm.R')
_vg = ob_holster.vertex_groups.new(name='hand.R')
_vg = ob_holster.vertex_groups.new(name='neck')
_vg = ob_holster.vertex_groups.new(name='head')
_vg = ob_holster.vertex_groups.new(name='thigh.L')
_vg = ob_holster.vertex_groups.new(name='shin.L')
_vg = ob_holster.vertex_groups.new(name='foot.L')
_vg = ob_holster.vertex_groups.new(name='thigh.R')
_vg = ob_holster.vertex_groups.new(name='shin.R')
_vg = ob_holster.vertex_groups.new(name='foot.R')
_vg = ob_holster.vertex_groups.new(name='hip.R')
_vg = ob_holster.vertex_groups.new(name='hip.L')
_m = ob_holster.modifiers.new('Armature', 'ARMATURE')
_m.object = ob_metarig
ob_gun.parent = ob_metarig
ob_gun.matrix_parent_inverse = Matrix(((1.21, -0.0, 0.0, -0.001923), (-0.0, 1.21, -0.0, -0.03306), (0.0, -0.0, 1.21, -0.01047), (-0.0, 0.0, -0.0, 1.0)))
ob_gun.location = (-0.6747, 0.04797, 0.8534)
ob_gun.rotation_euler = (-1.571, 0.7854, 3.142)
_vg = ob_gun.vertex_groups.new(name='hip')
_vg = ob_gun.vertex_groups.new(name='spine')
_vg = ob_gun.vertex_groups.new(name='spine.001')
_vg = ob_gun.vertex_groups.new(name='shoulder.L')
_vg = ob_gun.vertex_groups.new(name='upper_arm.L')
_vg = ob_gun.vertex_groups.new(name='forearm.L')
_vg = ob_gun.vertex_groups.new(name='hand.L')
_vg = ob_gun.vertex_groups.new(name='shoulder.R')
_vg = ob_gun.vertex_groups.new(name='upper_arm.R')
_vg = ob_gun.vertex_groups.new(name='forearm.R')
_vg = ob_gun.vertex_groups.new(name='hand.R')
_vg = ob_gun.vertex_groups.new(name='gun')
for _i, _w in zip([0, 1, 2, 3, 4, 5, 6, 7, 8, 9, 10, 11, 12, 13, 14, 15, 16, 17, 18, 19, 20, 21, 22, 23, 24, 25, 26, 27, 28, 29, 30, 31, 32, 33, 34, 35, 36, 37, 38, 39, 40, 41, 42, 43, 44, 45, 46, 47, 48, 49, 50, 51, 52, 53, 54, 55, 56, 57, 58, 59, 60, 61, 62, 63, 64, 65, 66, 67, 68, 69, 70, 71, 72, 73, 74, 75, 76, 77, 78, 79, 80, 81, 82, 83, 84, 85, 86, 87, 88, 89, 90, 91, 92, 93, 94, 95, 96, 97, 98, 99, 100, 101, 102, 103, 104, 105, 106, 107, 108, 109, 110, 111, 112, 113, 114, 115, 116, 117, 118, 119, 120, 121, 122, 123, 124, 125, 126, 127, 128, 129, 130, 131, 132, 133, 134, 135, 136, 137, 138, 139, 140, 141, 142, 143], [0.9961, 0.9984, 0.9998, 1.0, 0.9903, 0.954, 1.0, 0.9997, 0.9994, 0.9999, 0.9998, 0.9999, 0.9931, 0.999, 0.9995, 0.9893, 0.9985, 1.0, 0.9995, 0.9986, 0.9999, 0.9976, 1.0, 0.9993, 0.9999, 0.9972, 0.9994, 0.9997, 0.9991, 0.9998, 1.0, 1.0, 0.9998, 0.9982, 0.9999, 0.9981, 0.9986, 0.9983, 0.9989, 0.9985, 0.9841, 0.9672, 0.9984, 0.9894, 0.9895, 0.9433, 0.9957, 0.9938, 0.9568, 0.9941, 0.9487, 0.9929, 0.9989, 0.9997, 0.9974, 0.9997, 0.9975, 0.9989, 0.9978, 0.9993, 0.9984, 0.9994, 0.9996, 0.9998, 0.9861, 0.9749, 0.9994, 0.9906, 0.9969, 0.9983, 0.9983, 0.9994, 0.9998, 0.9997, 1.0, 0.9999, 1.0, 0.9998, 1.0, 0.9998, 0.9927, 0.9956, 0.9869, 0.995, 0.9932, 0.9997, 0.9968, 0.9997, 0.9998, 0.9999, 0.999, 1.0, 0.9875, 0.9991, 0.9937, 0.9991, 0.9717, 0.9985, 0.9985, 0.9995, 0.9921, 0.9961, 1.0, 1.0, 0.9918, 0.9888, 0.9974, 0.9988, 0.9763, 0.9986, 0.9774, 0.9987, 1.0, 0.9967, 0.9949, 0.996, 0.9966, 0.993, 0.9709, 0.9899, 0.9114, 0.9767, 0.9962, 0.9997, 0.9976, 0.9996, 0.9933, 1.0, 0.9676, 0.9965, 0.9975, 0.9997, 1.0, 1.0, 1.0, 1.0, 0.9956, 0.9946, 1.0, 1.0, 0.9997, 0.9985, 0.9994, 1.0]): _vg.add([_i], _w, 'REPLACE')
_vg = ob_gun.vertex_groups.new(name='neck')
_vg = ob_gun.vertex_groups.new(name='head')
_vg = ob_gun.vertex_groups.new(name='thigh.L')
_vg = ob_gun.vertex_groups.new(name='shin.L')
_vg = ob_gun.vertex_groups.new(name='foot.L')
_vg = ob_gun.vertex_groups.new(name='thigh.R')
_vg = ob_gun.vertex_groups.new(name='shin.R')
_vg = ob_gun.vertex_groups.new(name='foot.R')
_vg = ob_gun.vertex_groups.new(name='hip.R')
_vg = ob_gun.vertex_groups.new(name='hip.L')
_m = ob_gun.modifiers.new('Armature', 'ARMATURE')
_m.object = ob_metarig

# ---- collection membership
col_collection.objects.link(ob_character)
col_collection.objects.link(ob_metarig)
col_collection.objects.link(ob_hair)
col_collection.objects.link(ob_holster_001)
col_collection.objects.link(ob_holster)
col_collection.objects.link(ob_gun)

# ---- scene / render settings (as saved in the file)
scene.frame_start = 1; scene.frame_end = 16; scene.frame_set(1)
scene.render.engine = 'BLENDER_EEVEE_NEXT'
scene.cycles.sampling_pattern = 'TABULATED_SOBOL'
scene.eevee.ray_tracing_options.trace_max_roughness = 0.0
bpy.context.view_layer.update()

# ---- added for rendering (the .blend has no active camera and no usable light): camera, sun
cam_auto = bpy.data.cameras.new('AutoCamera')
cam_auto.lens = 50.0
cam_auto.sensor_width = 36.0
cam_auto.clip_end = 1000.0
ob_auto_camera = bpy.data.objects.new('AutoCamera', cam_auto)
scene.collection.objects.link(ob_auto_camera)
ob_auto_camera.location = (1.94028, -2.70721, 2.3939)
ob_auto_camera.rotation_euler = (1.09748, -7.21219e-08, 0.694738)
scene.camera = ob_auto_camera
light_auto_sun = bpy.data.lights.new('AutoSun', 'SUN')
light_auto_sun.energy = 3.0
light_auto_sun.angle = 0.0523599
ob_auto_sun = bpy.data.objects.new('AutoSun', light_auto_sun)
scene.collection.objects.link(ob_auto_sun)
ob_auto_sun.rotation_euler = (0.872665, 0.174533, 0.523599)
bpy.context.view_layer.update()
